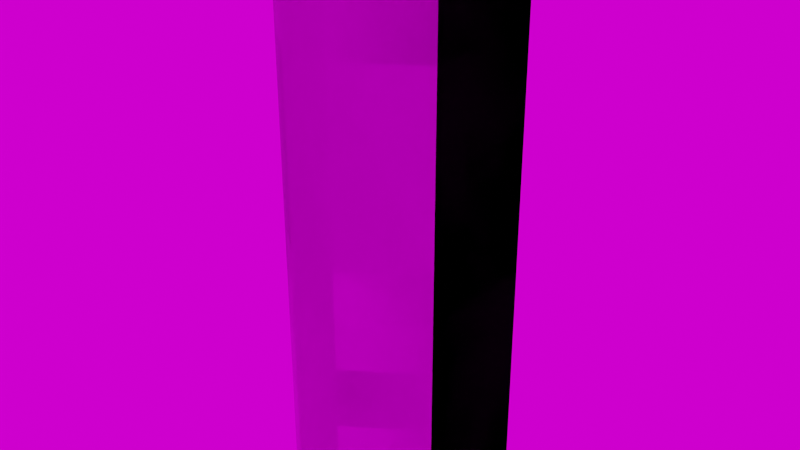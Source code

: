 # Source: Ambargosa_Station_Turbolift_Shaft.blend  (saved by Blender 4.5.87; exported with 4.5.12 LTS)
import bpy
from mathutils import Matrix  # noqa: F401  (used for matrix-valued properties, if any)

bpy.ops.wm.read_factory_settings(use_empty=True)
scene = bpy.context.scene
scene.name = 'Scene'

# ---- collections
col_lighting = bpy.data.collections.new('Lighting'); scene.collection.children.link(col_lighting)
col_meshes = bpy.data.collections.new('Meshes'); scene.collection.children.link(col_meshes)
col_colliders = bpy.data.collections.new('Colliders'); scene.collection.children.link(col_colliders)

# ---- images (referenced by path relative to the original .blend; pixels are not part of the script)
import os
ASSET_DIR = os.environ.get("B2B_ASSET_DIR", "")  # directory of the original .blend (textures are referenced by path, not embedded)
HERE = os.path.dirname(os.path.abspath(__file__))  # packed textures are extracted next to this script under _unpacked/

def load_image(name, relpath, width, height, colorspace="sRGB"):
    """Load a texture the original file referenced (path relative to the .blend, or extracted next to this script)."""
    p = next((c for c in (os.path.join(HERE, relpath), os.path.join(ASSET_DIR, relpath)) if relpath and os.path.exists(c)), "")
    if p:
        img = bpy.data.images.load(p, check_existing=True)
        img.name = name
    else:  # same state as the original file: an image datablock whose file is absent (Cycles renders it pink)
        img = bpy.data.images.new(name, width, height)
        img.source = "FILE"
        img.filepath = "//" + (relpath or name)
    img.colorspace_settings.name = colorspace
    return img
img_metal_shutter_used_basecolor_001 = load_image('metal_shutter_used_baseColor.001', 'metal_shutter_used_baseColor.png', 1024, 1024, 'sRGB')
img_metal_shutter_used_normal_001 = load_image('metal_shutter_used_normal.001', 'metal_shutter_used_normal.png', 1024, 1024, 'Non-Color')
img_metal_shutter_used_roughness_001 = load_image('metal_shutter_used_roughness.001', 'metal_shutter_used_roughness.png', 1024, 1024, 'Non-Color')
img_metal_shutter_used_metallic_001 = load_image('metal_shutter_used_metallic.001', 'metal_shutter_used_metallic.png', 1024, 1024, 'Non-Color')
img_shark_skin_fabric_basecolor_001 = load_image('shark_skin_fabric_baseColor.001', 'shark_skin_fabric_baseColor.png', 1024, 1024, 'sRGB')
img_shark_skin_fabric_normal_001 = load_image('shark_skin_fabric_normal.001', 'shark_skin_fabric_normal.png', 1024, 1024, 'Non-Color')
img_shark_skin_fabric_roughness_001 = load_image('shark_skin_fabric_roughness.001', 'shark_skin_fabric_roughness.png', 1024, 1024, 'Non-Color')
img_shark_skin_fabric_metallic_001 = load_image('shark_skin_fabric_metallic.001', 'shark_skin_fabric_metallic.png', 1024, 1024, 'Non-Color')
img_titanium_brushed_basecolor_002 = load_image('titanium_brushed_baseColor.002', 'titanium_brushed_baseColor.png', 1024, 1024, 'sRGB')
img_titanium_brushed_normal_002 = load_image('titanium_brushed_normal.002', 'titanium_brushed_normal.png', 1024, 1024, 'Non-Color')
img_titanium_brushed_roughness_002 = load_image('titanium_brushed_roughness.002', 'titanium_brushed_roughness.png', 1024, 1024, 'Non-Color')
img_titanium_brushed_metallic_002 = load_image('titanium_brushed_metallic.002', 'titanium_brushed_metallic.png', 1024, 1024, 'Non-Color')
img_hdri_epic_courtyard_daylight_hdr = load_image('HDRI_Epic_Courtyard_Daylight.HDR', 'textures/HDRI_Epic_Courtyard_Daylight.HDR', 1024, 1024, 'Linear Rec.709')

# ---- materials (node trees are filled in below, after node groups)
mat_grey_001 = bpy.data.materials.new('Grey.001')
mat_grey_001.roughness = 0.8
mat_black_001 = bpy.data.materials.new('Black.001')
mat_black_001.diffuse_color = (0.0, 0.0, 0.0, 1.0)
mat_black_001.roughness = 0.3
mat_metal_shutter_used_001 = bpy.data.materials.new('metal_shutter_used.001')
mat_metal_shutter_used_001.displacement_method = 'BOTH'
mat_shark_skin_fabric_001 = bpy.data.materials.new('shark_skin_fabric.001')
mat_shark_skin_fabric_001.displacement_method = 'BOTH'
mat_titanium_brushed_001 = bpy.data.materials.new('titanium_brushed.001')
mat_titanium_brushed_001.displacement_method = 'BOTH'
mat_light_001 = bpy.data.materials.new('Light.001')

# ---- node groups
ng_metal_shutter_used_001 = bpy.data.node_groups.new('metal_shutter_used.001', 'ShaderNodeTree')
_s = ng_metal_shutter_used_001.interface.new_socket(name='baseColor', in_out='OUTPUT', socket_type='NodeSocketColor')
_s = ng_metal_shutter_used_001.interface.new_socket(name='metallic', in_out='OUTPUT', socket_type='NodeSocketFloat')
_s = ng_metal_shutter_used_001.interface.new_socket(name='roughness', in_out='OUTPUT', socket_type='NodeSocketFloat')
_s = ng_metal_shutter_used_001.interface.new_socket(name='normal', in_out='OUTPUT', socket_type='NodeSocketVector')
_s = ng_metal_shutter_used_001.interface.new_socket(name='UV', in_out='INPUT', socket_type='NodeSocketVector')
_N = ng_metal_shutter_used_001.nodes; _L = ng_metal_shutter_used_001.links
n0 = _N.new('NodeGroupOutput'); n0.name = 'Outputs'; n0.location = (0, 0)
n1 = _N.new('NodeGroupInput'); n1.name = 'Inputs'; n1.location = (-900, 0)
n2 = _N.new('ShaderNodeTexImage'); n2.name = 'Tx baseColor'; n2.location = (-600, 0)
n2.image = img_metal_shutter_used_basecolor_001
n2.projection_blend = 1.0
n3 = _N.new('ShaderNodeTexImage'); n3.name = 'Tx normal'; n3.location = (-600, -300)
n3.image = img_metal_shutter_used_normal_001
n3.projection_blend = 1.0
n4 = _N.new('ShaderNodeNormalMap'); n4.name = 'Normal normal'; n4.location = (-300, -300)
n5 = _N.new('ShaderNodeTexImage'); n5.name = 'Tx roughness'; n5.location = (-600, -600)
n5.image = img_metal_shutter_used_roughness_001
n5.projection_blend = 1.0
n6 = _N.new('ShaderNodeTexImage'); n6.name = 'Tx metallic'; n6.location = (-600, -900)
n6.image = img_metal_shutter_used_metallic_001
n6.projection_blend = 1.0
_L.new(n1.outputs[0], n2.inputs[0])
_L.new(n1.outputs[0], n6.inputs[0])
_L.new(n1.outputs[0], n5.inputs[0])
_L.new(n1.outputs[0], n3.inputs[0])
_L.new(n2.outputs[0], n0.inputs[0])
_L.new(n6.outputs[0], n0.inputs[1])
_L.new(n5.outputs[0], n0.inputs[2])
_L.new(n3.outputs[0], n4.inputs[1])
_L.new(n4.outputs[0], n0.inputs[3])
n0.is_active_output = True
ng_ao_mixrgb_001 = bpy.data.node_groups.new('AO_MixRGB.001', 'ShaderNodeTree')
_s = ng_ao_mixrgb_001.interface.new_socket(name='Color', in_out='OUTPUT', socket_type='NodeSocketColor')
_s.default_value = (0.0, 0.0, 0.0, 0.0)
_s = ng_ao_mixrgb_001.interface.new_socket(name='Color', in_out='INPUT', socket_type='NodeSocketColor')
_s.default_value = (0.5, 0.5, 0.5, 1.0)
_s = ng_ao_mixrgb_001.interface.new_socket(name='Distance', in_out='INPUT', socket_type='NodeSocketFloat')
_s.default_value = 0.05
_s.min_value = 0.0
_s.max_value = 1000.0
_N = ng_ao_mixrgb_001.nodes; _L = ng_ao_mixrgb_001.links
n0 = _N.new('ShaderNodeAmbientOcclusion'); n0.name = 'Ambient Occlusion'; n0.location = (-233, -39)
n0.samples = 8
n0.inside = True
n1 = _N.new('NodeGroupOutput'); n1.name = 'Group Output'; n1.location = (603, -94)
n2 = _N.new('ShaderNodeValToRGB'); n2.name = 'ColorRamp'; n2.location = (-38, 82)
n2.color_ramp.interpolation = 'CONSTANT'
while len(n2.color_ramp.elements) > 1: n2.color_ramp.elements.remove(n2.color_ramp.elements[-1])
n2.color_ramp.elements[0].position = 0.0; n2.color_ramp.elements[0].color = (0.0, 0.0, 0.0, 1.0)
_e = n2.color_ramp.elements.new(0.91); _e.color = (1.0, 1.0, 1.0, 1.0)
n3 = _N.new('ShaderNodeMix'); n3.name = 'Mix'; n3.location = (413, -114)
n3.data_type = 'RGBA'
n4 = _N.new('ShaderNodeMix'); n4.name = 'Mix.001'; n4.location = (245, -65)
n4.data_type = 'RGBA'
n5 = _N.new('NodeReroute'); n5.name = 'Reroute'; n5.location = (13, -273)
n5.width = 16
n6 = _N.new('ShaderNodeBrightContrast'); n6.name = 'Bright/Contrast'; n6.location = (-39, -128)
n6.inputs[1].default_value = -1.0
n6.inputs[2].default_value = 0.5
n7 = _N.new('NodeGroupInput'); n7.name = 'Group Input'; n7.location = (-433, -60)
_L.new(n3.outputs[2], n1.inputs[0])
_L.new(n0.outputs[0], n2.inputs[0])
_L.new(n4.outputs[2], n3.inputs[6])
_L.new(n2.outputs[0], n4.inputs[0])
_L.new(n5.outputs[0], n4.inputs[7])
_L.new(n7.outputs[0], n5.inputs[0])
_L.new(n5.outputs[0], n3.inputs[7])
_L.new(n5.outputs[0], n6.inputs[0])
_L.new(n6.outputs[0], n4.inputs[6])
_L.new(n7.outputs[1], n0.inputs[1])
n1.is_active_output = True
ng_shark_skin_fabric_001 = bpy.data.node_groups.new('shark_skin_fabric.001', 'ShaderNodeTree')
_s = ng_shark_skin_fabric_001.interface.new_socket(name='baseColor', in_out='OUTPUT', socket_type='NodeSocketColor')
_s = ng_shark_skin_fabric_001.interface.new_socket(name='metallic', in_out='OUTPUT', socket_type='NodeSocketFloat')
_s = ng_shark_skin_fabric_001.interface.new_socket(name='roughness', in_out='OUTPUT', socket_type='NodeSocketFloat')
_s = ng_shark_skin_fabric_001.interface.new_socket(name='normal', in_out='OUTPUT', socket_type='NodeSocketVector')
_s = ng_shark_skin_fabric_001.interface.new_socket(name='UV', in_out='INPUT', socket_type='NodeSocketVector')
_N = ng_shark_skin_fabric_001.nodes; _L = ng_shark_skin_fabric_001.links
n0 = _N.new('NodeGroupOutput'); n0.name = 'Outputs'; n0.location = (0, 0)
n1 = _N.new('NodeGroupInput'); n1.name = 'Inputs'; n1.location = (-900, 0)
n2 = _N.new('ShaderNodeTexImage'); n2.name = 'Tx baseColor'; n2.location = (-600, 0)
n2.image = img_shark_skin_fabric_basecolor_001
n2.projection_blend = 1.0
n3 = _N.new('ShaderNodeTexImage'); n3.name = 'Tx normal'; n3.location = (-600, -300)
n3.image = img_shark_skin_fabric_normal_001
n3.projection_blend = 1.0
n4 = _N.new('ShaderNodeNormalMap'); n4.name = 'Normal normal'; n4.location = (-300, -300)
n5 = _N.new('ShaderNodeTexImage'); n5.name = 'Tx roughness'; n5.location = (-600, -600)
n5.image = img_shark_skin_fabric_roughness_001
n5.projection_blend = 1.0
n6 = _N.new('ShaderNodeTexImage'); n6.name = 'Tx metallic'; n6.location = (-600, -900)
n6.image = img_shark_skin_fabric_metallic_001
n6.projection_blend = 1.0
_L.new(n1.outputs[0], n2.inputs[0])
_L.new(n1.outputs[0], n6.inputs[0])
_L.new(n1.outputs[0], n5.inputs[0])
_L.new(n1.outputs[0], n3.inputs[0])
_L.new(n2.outputs[0], n0.inputs[0])
_L.new(n6.outputs[0], n0.inputs[1])
_L.new(n5.outputs[0], n0.inputs[2])
_L.new(n3.outputs[0], n4.inputs[1])
_L.new(n4.outputs[0], n0.inputs[3])
n0.is_active_output = True
ng_ao_mixrgb_002 = bpy.data.node_groups.new('AO_MixRGB.002', 'ShaderNodeTree')
_s = ng_ao_mixrgb_002.interface.new_socket(name='Color', in_out='OUTPUT', socket_type='NodeSocketColor')
_s.default_value = (0.0, 0.0, 0.0, 0.0)
_s = ng_ao_mixrgb_002.interface.new_socket(name='Color', in_out='INPUT', socket_type='NodeSocketColor')
_s.default_value = (0.5, 0.5, 0.5, 1.0)
_s = ng_ao_mixrgb_002.interface.new_socket(name='Distance', in_out='INPUT', socket_type='NodeSocketFloat')
_s.default_value = 0.05
_s.min_value = 0.0
_s.max_value = 1000.0
_N = ng_ao_mixrgb_002.nodes; _L = ng_ao_mixrgb_002.links
n0 = _N.new('ShaderNodeAmbientOcclusion'); n0.name = 'Ambient Occlusion'; n0.location = (-233, -39)
n0.samples = 8
n0.inside = True
n1 = _N.new('NodeGroupOutput'); n1.name = 'Group Output'; n1.location = (603, -94)
n2 = _N.new('ShaderNodeValToRGB'); n2.name = 'ColorRamp'; n2.location = (-38, 82)
n2.color_ramp.interpolation = 'CONSTANT'
while len(n2.color_ramp.elements) > 1: n2.color_ramp.elements.remove(n2.color_ramp.elements[-1])
n2.color_ramp.elements[0].position = 0.0; n2.color_ramp.elements[0].color = (0.0, 0.0, 0.0, 1.0)
_e = n2.color_ramp.elements.new(0.91); _e.color = (1.0, 1.0, 1.0, 1.0)
n3 = _N.new('ShaderNodeMix'); n3.name = 'Mix'; n3.location = (413, -114)
n3.data_type = 'RGBA'
n4 = _N.new('ShaderNodeMix'); n4.name = 'Mix.001'; n4.location = (245, -65)
n4.data_type = 'RGBA'
n5 = _N.new('NodeReroute'); n5.name = 'Reroute'; n5.location = (13, -273)
n5.width = 16
n6 = _N.new('ShaderNodeBrightContrast'); n6.name = 'Bright/Contrast'; n6.location = (-39, -128)
n6.inputs[1].default_value = -1.0
n6.inputs[2].default_value = 0.5
n7 = _N.new('NodeGroupInput'); n7.name = 'Group Input'; n7.location = (-433, -60)
_L.new(n3.outputs[2], n1.inputs[0])
_L.new(n0.outputs[0], n2.inputs[0])
_L.new(n4.outputs[2], n3.inputs[6])
_L.new(n2.outputs[0], n4.inputs[0])
_L.new(n5.outputs[0], n4.inputs[7])
_L.new(n7.outputs[0], n5.inputs[0])
_L.new(n5.outputs[0], n3.inputs[7])
_L.new(n5.outputs[0], n6.inputs[0])
_L.new(n6.outputs[0], n4.inputs[6])
_L.new(n7.outputs[1], n0.inputs[1])
n1.is_active_output = True
ng_titanium_brushed_002 = bpy.data.node_groups.new('titanium_brushed.002', 'ShaderNodeTree')
_s = ng_titanium_brushed_002.interface.new_socket(name='baseColor', in_out='OUTPUT', socket_type='NodeSocketColor')
_s = ng_titanium_brushed_002.interface.new_socket(name='metallic', in_out='OUTPUT', socket_type='NodeSocketFloat')
_s = ng_titanium_brushed_002.interface.new_socket(name='roughness', in_out='OUTPUT', socket_type='NodeSocketFloat')
_s = ng_titanium_brushed_002.interface.new_socket(name='normal', in_out='OUTPUT', socket_type='NodeSocketVector')
_s = ng_titanium_brushed_002.interface.new_socket(name='UV', in_out='INPUT', socket_type='NodeSocketVector')
_N = ng_titanium_brushed_002.nodes; _L = ng_titanium_brushed_002.links
n0 = _N.new('NodeGroupOutput'); n0.name = 'Outputs'; n0.location = (0, 0)
n1 = _N.new('NodeGroupInput'); n1.name = 'Inputs'; n1.location = (-900, 0)
n2 = _N.new('ShaderNodeTexImage'); n2.name = 'Tx baseColor'; n2.location = (-600, 0)
n2.image = img_titanium_brushed_basecolor_002
n2.projection_blend = 1.0
n3 = _N.new('ShaderNodeTexImage'); n3.name = 'Tx normal'; n3.location = (-600, -300)
n3.image = img_titanium_brushed_normal_002
n3.projection_blend = 1.0
n4 = _N.new('ShaderNodeNormalMap'); n4.name = 'Normal normal'; n4.location = (-300, -300)
n5 = _N.new('ShaderNodeTexImage'); n5.name = 'Tx roughness'; n5.location = (-600, -600)
n5.image = img_titanium_brushed_roughness_002
n5.projection_blend = 1.0
n6 = _N.new('ShaderNodeTexImage'); n6.name = 'Tx metallic'; n6.location = (-600, -900)
n6.image = img_titanium_brushed_metallic_002
n6.projection_blend = 1.0
_L.new(n1.outputs[0], n2.inputs[0])
_L.new(n1.outputs[0], n6.inputs[0])
_L.new(n1.outputs[0], n5.inputs[0])
_L.new(n1.outputs[0], n3.inputs[0])
_L.new(n2.outputs[0], n0.inputs[0])
_L.new(n6.outputs[0], n0.inputs[1])
_L.new(n5.outputs[0], n0.inputs[2])
_L.new(n3.outputs[0], n4.inputs[1])
_L.new(n4.outputs[0], n0.inputs[3])
n0.is_active_output = True
ng_ao_mixrgb_004 = bpy.data.node_groups.new('AO_MixRGB.004', 'ShaderNodeTree')
_s = ng_ao_mixrgb_004.interface.new_socket(name='Color', in_out='OUTPUT', socket_type='NodeSocketColor')
_s.default_value = (0.0, 0.0, 0.0, 0.0)
_s = ng_ao_mixrgb_004.interface.new_socket(name='Color', in_out='INPUT', socket_type='NodeSocketColor')
_s.default_value = (0.5, 0.5, 0.5, 1.0)
_s = ng_ao_mixrgb_004.interface.new_socket(name='Distance', in_out='INPUT', socket_type='NodeSocketFloat')
_s.default_value = 0.05
_s.min_value = 0.0
_s.max_value = 1000.0
_N = ng_ao_mixrgb_004.nodes; _L = ng_ao_mixrgb_004.links
n0 = _N.new('ShaderNodeAmbientOcclusion'); n0.name = 'Ambient Occlusion'; n0.location = (-233, -39)
n0.samples = 8
n0.inside = True
n1 = _N.new('NodeGroupOutput'); n1.name = 'Group Output'; n1.location = (603, -94)
n2 = _N.new('ShaderNodeValToRGB'); n2.name = 'ColorRamp'; n2.location = (-38, 82)
n2.color_ramp.interpolation = 'CONSTANT'
while len(n2.color_ramp.elements) > 1: n2.color_ramp.elements.remove(n2.color_ramp.elements[-1])
n2.color_ramp.elements[0].position = 0.0; n2.color_ramp.elements[0].color = (0.0, 0.0, 0.0, 1.0)
_e = n2.color_ramp.elements.new(0.91); _e.color = (1.0, 1.0, 1.0, 1.0)
n3 = _N.new('ShaderNodeMix'); n3.name = 'Mix'; n3.location = (413, -114)
n3.data_type = 'RGBA'
n4 = _N.new('ShaderNodeMix'); n4.name = 'Mix.001'; n4.location = (245, -65)
n4.data_type = 'RGBA'
n5 = _N.new('NodeReroute'); n5.name = 'Reroute'; n5.location = (13, -273)
n5.width = 16
n6 = _N.new('ShaderNodeBrightContrast'); n6.name = 'Bright/Contrast'; n6.location = (-39, -128)
n6.inputs[1].default_value = -1.0
n6.inputs[2].default_value = 0.5
n7 = _N.new('NodeGroupInput'); n7.name = 'Group Input'; n7.location = (-433, -60)
_L.new(n3.outputs[2], n1.inputs[0])
_L.new(n0.outputs[0], n2.inputs[0])
_L.new(n4.outputs[2], n3.inputs[6])
_L.new(n2.outputs[0], n4.inputs[0])
_L.new(n5.outputs[0], n4.inputs[7])
_L.new(n7.outputs[0], n5.inputs[0])
_L.new(n5.outputs[0], n3.inputs[7])
_L.new(n5.outputs[0], n6.inputs[0])
_L.new(n6.outputs[0], n4.inputs[6])
_L.new(n7.outputs[1], n0.inputs[1])
n1.is_active_output = True
ng_auto_smooth_001 = bpy.data.node_groups.new('Auto Smooth.001', 'GeometryNodeTree')
_s = ng_auto_smooth_001.interface.new_socket(name='Geometry', in_out='OUTPUT', socket_type='NodeSocketGeometry')
_s = ng_auto_smooth_001.interface.new_socket(name='Geometry', in_out='INPUT', socket_type='NodeSocketGeometry')
_s = ng_auto_smooth_001.interface.new_socket(name='Angle', in_out='INPUT', socket_type='NodeSocketFloat')
_s.subtype = 'ANGLE'
_s.min_value = 0.0
_s.max_value = 3.142
ng_auto_smooth_001.is_modifier = True
_N = ng_auto_smooth_001.nodes; _L = ng_auto_smooth_001.links
n0 = _N.new('NodeGroupOutput'); n0.name = 'Group Output'; n0.location = (480, -100)
n1 = _N.new('NodeGroupInput'); n1.name = 'Group Input'; n1.location = (-420, -300)
n2 = _N.new('NodeGroupInput'); n2.name = 'Group Input.001'; n2.location = (-60, -100)
n3 = _N.new('GeometryNodeSetShadeSmooth'); n3.name = 'Set Shade Smooth'; n3.location = (120, -100)
n3.domain = 'EDGE'
n4 = _N.new('GeometryNodeSetShadeSmooth'); n4.name = 'Set Shade Smooth.001'; n4.location = (300, -100)
n5 = _N.new('GeometryNodeInputMeshEdgeAngle'); n5.name = 'Edge Angle'; n5.location = (-420, -220)
n6 = _N.new('GeometryNodeInputEdgeSmooth'); n6.name = 'Is Edge Smooth'; n6.location = (-60, -160)
n7 = _N.new('GeometryNodeInputShadeSmooth'); n7.name = 'Is Face Smooth'; n7.location = (-240, -340)
n8 = _N.new('FunctionNodeBooleanMath'); n8.name = 'Boolean Math'; n8.location = (-60, -220)
n9 = _N.new('FunctionNodeCompare'); n9.name = 'Compare'; n9.location = (-240, -180)
n9.operation = 'LESS_EQUAL'
_L.new(n5.outputs[0], n9.inputs[0])
_L.new(n4.outputs[0], n0.inputs[0])
_L.new(n1.outputs[1], n9.inputs[1])
_L.new(n9.outputs[0], n8.inputs[0])
_L.new(n7.outputs[0], n8.inputs[1])
_L.new(n2.outputs[0], n3.inputs[0])
_L.new(n6.outputs[0], n3.inputs[1])
_L.new(n3.outputs[0], n4.inputs[0])
_L.new(n8.outputs[0], n3.inputs[2])
n0.is_active_output = True
ng_uv_box_project_002 = bpy.data.node_groups.new('UV Box Project.002', 'GeometryNodeTree')
_s = ng_uv_box_project_002.interface.new_socket(name='Geometry', in_out='OUTPUT', socket_type='NodeSocketGeometry')
_s = ng_uv_box_project_002.interface.new_socket(name='UV Seam', in_out='OUTPUT', socket_type='NodeSocketBool')
_s.default_attribute_name = 'uv_seam'
_s.description = 'Edge Boolean attribute defining UV seams'
_s = ng_uv_box_project_002.interface.new_socket(name='Geometry', in_out='INPUT', socket_type='NodeSocketGeometry')
_s = ng_uv_box_project_002.interface.new_socket(name='Tile Size', in_out='INPUT', socket_type='NodeSocketFloat')
_s.subtype = 'DISTANCE'
_s.default_value = 2.0
_s.min_value = 0.0
_s.max_value = 100.0
_s.force_non_field = True
_s.description = 'Size of UV tile in meters'
_s = ng_uv_box_project_002.interface.new_socket(name='UV Map', in_out='INPUT', socket_type='NodeSocketString')
_s.default_value = 'UVMap'
_s.description = 'UV Map attribute to write to'
ng_uv_box_project_002.interface.new_panel('Selection')
_s = ng_uv_box_project_002.interface.new_socket(name='Vertex Group to Faces', in_out='INPUT', socket_type='NodeSocketBool')
_s.default_value = True
_s.hide_in_modifier = True
_s.description = 'Convert Vertex Group to face selection'
_s = ng_uv_box_project_002.interface.new_socket(name='Selection', in_out='INPUT', socket_type='NodeSocketBool')
_s.default_value = True
_s.hide_value = True
_s.description = 'Limit UV projection to vertex group'
_s = ng_uv_box_project_002.interface.new_socket(name='Material', in_out='INPUT', socket_type='NodeSocketMaterial')
_s.description = 'Limit UV projection to material'
ng_uv_box_project_002.interface.new_panel('UV Transform')
_s = ng_uv_box_project_002.interface.new_socket(name='Offset U', in_out='INPUT', socket_type='NodeSocketFloat')
_s.subtype = 'FACTOR'
_s.min_value = -1.0
_s.max_value = 1.0
_s.force_non_field = True
_s.description = 'Offset UVs in island U direction'
_s = ng_uv_box_project_002.interface.new_socket(name='Offset V', in_out='INPUT', socket_type='NodeSocketFloat')
_s.subtype = 'FACTOR'
_s.min_value = -1.0
_s.max_value = 1.0
_s.force_non_field = True
_s.description = 'Offset UVs in island V direction'
_s = ng_uv_box_project_002.interface.new_socket(name='Rotate UVs', in_out='INPUT', socket_type='NodeSocketFloat')
_s.subtype = 'ANGLE'
_s.min_value = -360.0
_s.max_value = 360.0
_s.force_non_field = True
_s.description = 'Rotate Islands'
ng_uv_box_project_002.interface.new_panel('Projection Transform')
_s = ng_uv_box_project_002.interface.new_socket(name='Z Axis Bias', in_out='INPUT', socket_type='NodeSocketFloat')
_s.default_value = 1.0
_s.min_value = -1e+04
_s.max_value = 1e+04
_s.force_non_field = True
_s.description = 'Bias faces towards or away from being projected on the local Z axis'
_s = ng_uv_box_project_002.interface.new_socket(name='Reference Origin', in_out='INPUT', socket_type='NodeSocketObject')
_s = ng_uv_box_project_002.interface.new_socket(name='Offset', in_out='INPUT', socket_type='NodeSocketVector')
_s.subtype = 'TRANSLATION'
_s.force_non_field = True
_s.description = 'Offset the projection of UVs in object space'
_s = ng_uv_box_project_002.interface.new_socket(name='Rotate', in_out='INPUT', socket_type='NodeSocketRotation')
_s.force_non_field = True
_s.description = 'Rotate the projection of UVs in object space'
ng_uv_box_project_002.is_modifier = True
_N = ng_uv_box_project_002.nodes; _L = ng_uv_box_project_002.links
n0 = _N.new('NodeFrame'); n0.name = 'Frame.004'; n0.location = (-647, -135)
n0.label = 'X'
n0.width = 200
n1 = _N.new('NodeFrame'); n1.name = 'Frame'; n1.location = (-424, -408)
n1.label = 'X direction'
n1.width = 598
n2 = _N.new('NodeFrame'); n2.name = 'Frame.006'; n2.location = (-1711, -64)
n2.label = 'Get sign of axis for 6 plane projection'
n2.width = 578
n3 = _N.new('NodeFrame'); n3.name = 'Frame.003'; n3.location = (-654, 72)
n3.label = 'Y'
n3.width = 200
n4 = _N.new('NodeFrame'); n4.name = 'Frame.007'; n4.location = (-1739, -393)
n4.label = 'Z direction'
n4.width = 584
n5 = _N.new('NodeFrame'); n5.name = 'Frame.002'; n5.location = (-655, 281)
n5.label = 'Z'
n5.width = 200
n6 = _N.new('NodeFrame'); n6.name = 'Frame.001'; n6.location = (-1131, -398)
n6.label = 'Y direction'
n6.width = 584
n7 = _N.new('NodeFrame'); n7.name = 'Frame.009'; n7.location = (934, -25)
n7.label = 'Offset'
n7.width = 361
n8 = _N.new('NodeFrame'); n8.name = 'Frame.008'; n8.location = (-1265, -932)
n8.label = 'UV Seams'
n8.width = 2288
n9 = _N.new('NodeFrame'); n9.name = 'Frame.011'; n9.location = (1869, 1388)
n9.label = 'Vertex Group to Faces'
n9.width = 666
n10 = _N.new('NodeFrame'); n10.name = 'Frame.010'; n10.location = (265, 294)
n10.label = 'Assemble UV Vector'
n10.width = 584
n11 = _N.new('NodeFrame'); n11.name = 'Frame.005'; n11.location = (928, -249)
n11.label = 'Rotate UVs'
n11.width = 529
n12 = _N.new('NodeReroute'); n12.name = 'Reroute'; n12.location = (-606, -834)
n12.width = 16
n12.socket_idname = 'NodeSocketVector'
n13 = _N.new('ShaderNodeCombineXYZ'); n13.name = 'Combine XYZ.001'; n13.location = (30, -40)
n14 = _N.new('ShaderNodeMath'); n14.name = 'Math.004'; n14.location = (-803, -18)
n14.hide = True
n14.operation = 'MULTIPLY'
n15 = _N.new('ShaderNodeMath'); n15.name = 'Math.006'; n15.location = (-803, -225)
n15.hide = True
n15.operation = 'MULTIPLY'
n16 = _N.new('ShaderNodeSeparateXYZ'); n16.name = 'Separate XYZ'; n16.location = (30, -132)
n17 = _N.new('FunctionNodeCompare'); n17.name = 'Compare.006'; n17.location = (226, -40)
n17.operation = 'GREATER_EQUAL'
n17.inputs[6].default_value = (0.0, 0.0, 0.0, 0.0)
n17.inputs[7].default_value = (0.0, 0.0, 0.0, 0.0)
n18 = _N.new('FunctionNodeCompare'); n18.name = 'Compare.007'; n18.location = (225, -198)
n18.operation = 'GREATER_EQUAL'
n18.inputs[6].default_value = (0.0, 0.0, 0.0, 0.0)
n18.inputs[7].default_value = (0.0, 0.0, 0.0, 0.0)
n19 = _N.new('ShaderNodeVectorMath'); n19.name = 'Vector Math.001'; n19.location = (-1498, 234)
n19.operation = 'SCALE'
n20 = _N.new('ShaderNodeMath'); n20.name = 'Math.001'; n20.location = (250, -107)
n20.hide = True
n20.operation = 'SIGN'
n21 = _N.new('ShaderNodeMath'); n21.name = 'Math.005'; n21.location = (408, -105)
n21.hide = True
n21.operation = 'MULTIPLY'
n21.inputs[1].default_value = -1.0
n22 = _N.new('ShaderNodeMath'); n22.name = 'Math.002'; n22.location = (247, -163)
n22.hide = True
n22.operation = 'SIGN'
n23 = _N.new('ShaderNodeMath'); n23.name = 'Math'; n23.location = (259, -48)
n23.hide = True
n23.operation = 'SIGN'
n24 = _N.new('ShaderNodeSeparateXYZ'); n24.name = 'Separate XYZ.003'; n24.location = (30, -40)
n25 = _N.new('ShaderNodeSeparateXYZ'); n25.name = 'Separate XYZ.001'; n25.location = (-1331, 231)
n26 = _N.new('ShaderNodeCombineXYZ'); n26.name = 'Combine XYZ.002'; n26.location = (30, -40)
n27 = _N.new('FunctionNodeCompare'); n27.name = 'Compare.010'; n27.location = (240, -40)
n27.inputs[6].default_value = (0.0, 0.0, 0.0, 0.0)
n27.inputs[7].default_value = (0.0, 0.0, 0.0, 0.0)
n28 = _N.new('ShaderNodeSeparateXYZ'); n28.name = 'Separate XYZ.004'; n28.location = (30, -143)
n29 = _N.new('ShaderNodeMath'); n29.name = 'Math.003'; n29.location = (-806, 184)
n29.hide = True
n29.operation = 'MULTIPLY'
n30 = _N.new('ShaderNodeCombineXYZ'); n30.name = 'Combine XYZ.003'; n30.location = (30, -40)
n31 = _N.new('FunctionNodeBooleanMath'); n31.name = 'Boolean Math.002'; n31.location = (414, -89)
n32 = _N.new('FunctionNodeBooleanMath'); n32.name = 'Boolean Math'; n32.location = (428, -85)
n33 = _N.new('FunctionNodeCompare'); n33.name = 'Compare.008'; n33.location = (239, -40)
n33.inputs[6].default_value = (0.0, 0.0, 0.0, 0.0)
n33.inputs[7].default_value = (0.0, 0.0, 0.0, 0.0)
n34 = _N.new('FunctionNodeCompare'); n34.name = 'Compare.009'; n34.location = (238, -199)
n34.operation = 'GREATER_EQUAL'
n34.inputs[6].default_value = (0.0, 0.0, 0.0, 0.0)
n34.inputs[7].default_value = (0.0, 0.0, 0.0, 0.0)
n35 = _N.new('ShaderNodeSeparateXYZ'); n35.name = 'Separate XYZ.002'; n35.location = (30, -144)
n36 = _N.new('FunctionNodeBooleanMath'); n36.name = 'Boolean Math.001'; n36.location = (414, -90)
n37 = _N.new('FunctionNodeRotateVector'); n37.name = 'Rotate Vector.001'; n37.location = (-1700, 274)
n38 = _N.new('ShaderNodeMath'); n38.name = 'Math.007'; n38.location = (-1699, 149)
n38.operation = 'DIVIDE'
n38.inputs[0].default_value = 1.0
n39 = _N.new('FunctionNodeCompare'); n39.name = 'Compare.011'; n39.location = (238, -197)
n39.inputs[6].default_value = (0.0, 0.0, 0.0, 0.0)
n39.inputs[7].default_value = (0.0, 0.0, 0.0, 0.0)
n40 = _N.new('NodeReroute'); n40.name = 'Reroute.001'; n40.location = (-1193, -841)
n40.width = 16
n40.socket_idname = 'NodeSocketVector'
n41 = _N.new('ShaderNodeVectorMath'); n41.name = 'Vector Math'; n41.location = (-2091, -805)
n41.operation = 'ABSOLUTE'
n42 = _N.new('GeometryNodeFieldOnDomain'); n42.name = 'Evaluate on Domain'; n42.location = (-2282, -755)
n42.domain = 'FACE'
n42.data_type = 'FLOAT_VECTOR'
n43 = _N.new('FunctionNodeRotateVector'); n43.name = 'Rotate Vector.002'; n43.location = (-2446, -780)
n44 = _N.new('ShaderNodeVectorMath'); n44.name = 'Vector Math.002'; n44.location = (-1940, -800)
n44.label = 'Bias towards side planes'
n44.width = 175
n44.inputs[1].default_value = (-1e-05, 0.0, -1e-05)
n45 = _N.new('ShaderNodeCombineXYZ'); n45.name = 'Combine XYZ.004'; n45.location = (191, -40)
n46 = _N.new('GeometryNodeMeshFaceSetBoundaries'); n46.name = 'Face Group Boundaries'; n46.location = (2108, -233)
n47 = _N.new('ShaderNodeVectorMath'); n47.name = 'Vector Math.008'; n47.location = (1375, 148)
n48 = _N.new('FunctionNodeRotateVector'); n48.name = 'Rotate Vector'; n48.location = (1567, 155)
n49 = _N.new('FunctionNodeBooleanMath'); n49.name = 'Boolean Math.007'; n49.location = (2697, 1081)
n50 = _N.new('GeometryNodeStoreNamedAttribute'); n50.name = 'Store Named Attribute'; n50.location = (2959, 799)
n50.data_type = 'FLOAT2'
n50.domain = 'CORNER'
n51 = _N.new('GeometryNodeFieldOnDomain'); n51.name = 'Evaluate on Domain.002'; n51.location = (30, -47)
n51.data_type = 'BOOLEAN'
n52 = _N.new('FunctionNodeBooleanMath'); n52.name = 'Boolean Math.005'; n52.location = (185, -49)
n52.operation = 'NOT'
n53 = _N.new('GeometryNodeFieldOnDomain'); n53.name = 'Evaluate on Domain.003'; n53.location = (343, -45)
n53.domain = 'FACE'
n53.data_type = 'BOOLEAN'
n54 = _N.new('FunctionNodeBooleanMath'); n54.name = 'Boolean Math.006'; n54.location = (496, -40)
n54.operation = 'NOT'
n55 = _N.new('GeometryNodeInputPosition'); n55.name = 'Position.001'; n55.location = (-2073, 307)
n56 = _N.new('ShaderNodeVectorMath'); n56.name = 'Vector Math.009'; n56.location = (-1903, 384)
n57 = _N.new('NodeGroupInput'); n57.name = 'Group Input.001'; n57.location = (30, -58)
n58 = _N.new('ShaderNodeVectorMath'); n58.name = 'Vector Math.010'; n58.location = (-2658, -786)
n58.operation = 'MULTIPLY'
n59 = _N.new('ShaderNodeCombineXYZ'); n59.name = 'Combine XYZ.005'; n59.location = (-2867, -866)
n59.inputs[0].default_value = 1.0
n59.inputs[1].default_value = 1.0
n60 = _N.new('NodeGroupInput'); n60.name = 'Group Input.006'; n60.location = (-3040, -833)
n61 = _N.new('GeometryNodeInputNormal'); n61.name = 'Normal'; n61.location = (-2865, -783)
n61.legacy_corner_normals = True
n62 = _N.new('NodeGroupInput'); n62.name = 'Group Input'; n62.location = (-2986, 57)
n63 = _N.new('NodeGroupInput'); n63.name = 'Group Input.005'; n63.location = (-2080, 423)
n64 = _N.new('ShaderNodeVectorMath'); n64.name = 'Vector Math.006'; n64.location = (234, -119)
n65 = _N.new('ShaderNodeVectorMath'); n65.name = 'Vector Math.007'; n65.location = (414, -197)
n66 = _N.new('ShaderNodeVectorMath'); n66.name = 'Vector Math.005'; n66.location = (34, -444)
n66.operation = 'MULTIPLY'
n67 = _N.new('ShaderNodeVectorMath'); n67.name = 'Vector Math.003'; n67.location = (41, -40)
n67.operation = 'MULTIPLY'
n68 = _N.new('ShaderNodeVectorMath'); n68.name = 'Vector Math.004'; n68.location = (30, -241)
n68.operation = 'MULTIPLY'
n69 = _N.new('ShaderNodeCombineXYZ'); n69.name = 'Combine XYZ'; n69.location = (193, -40)
n70 = _N.new('FunctionNodeEulerToRotation'); n70.name = 'Euler to Rotation'; n70.location = (359, -40)
n71 = _N.new('NodeGroupInput'); n71.name = 'Group Input.002'; n71.location = (30, -49)
n72 = _N.new('NodeGroupInput'); n72.name = 'Group Input.004'; n72.location = (1466, 698)
n73 = _N.new('NodeGroupOutput'); n73.name = 'Group Output'; n73.location = (3662, 816)
n74 = _N.new('ShaderNodeMath'); n74.name = 'Math.010'; n74.location = (190, -40)
n74.operation = 'MULTIPLY'
n74.inputs[1].default_value = 1.0
n75 = _N.new('ShaderNodeMath'); n75.name = 'Math.011'; n75.location = (878, -53)
n75.operation = 'MULTIPLY'
n75.inputs[1].default_value = 2.0
n76 = _N.new('ShaderNodeMath'); n76.name = 'Math.012'; n76.location = (1541, -61)
n76.operation = 'MULTIPLY'
n76.inputs[1].default_value = 3.0
n77 = _N.new('ShaderNodeMath'); n77.name = 'Math.013'; n77.location = (1419, -414)
n78 = _N.new('ShaderNodeMath'); n78.name = 'Math.014'; n78.location = (1943, -224)
n79 = _N.new('ShaderNodeMath'); n79.name = 'Math.016'; n79.location = (354, -44)
n79.operation = 'MULTIPLY'
n80 = _N.new('ShaderNodeMath'); n80.name = 'Math.017'; n80.location = (1045, -64)
n80.operation = 'MULTIPLY'
n81 = _N.new('ShaderNodeMath'); n81.name = 'Math.018'; n81.location = (877, -214)
n81.hide = True
n81.operation = 'SIGN'
n82 = _N.new('ShaderNodeMath'); n82.name = 'Math.020'; n82.location = (194, -210)
n82.hide = True
n82.operation = 'SIGN'
n83 = _N.new('ShaderNodeMath'); n83.name = 'Math.021'; n83.location = (1543, -230)
n83.hide = True
n83.operation = 'SIGN'
n84 = _N.new('ShaderNodeSeparateXYZ'); n84.name = 'Separate XYZ.005'; n84.location = (30, -333)
n84.hide = True
n85 = _N.new('ShaderNodeMath'); n85.name = 'Math.022'; n85.location = (1700, -76)
n85.operation = 'MULTIPLY'
n86 = _N.new('NodeReroute'); n86.name = 'Reroute.002'; n86.location = (884, -541)
n86.width = 16
n86.socket_idname = 'NodeSocketFloat'
n87 = _N.new('NodeFrame'); n87.name = 'Frame.013'; n87.location = (1844, 1137)
n87.label = 'Select Faces By Material (if material specified)'
n87.width = 803
n88 = _N.new('GeometryNodeMaterialSelection'); n88.name = 'Material Selection'; n88.location = (89, -303)
n89 = _N.new('FunctionNodeBooleanMath'); n89.name = 'Boolean Math.004'; n89.location = (633, -232)
n89.operation = 'OR'
n90 = _N.new('GeometryNodeMeshGrid'); n90.name = 'Grid'; n90.location = (68, -40)
n90.inputs[2].default_value = 2
n90.inputs[3].default_value = 2
n91 = _N.new('GeometryNodeSetMaterial'); n91.name = 'Set Material'; n91.location = (262, -46)
n92 = _N.new('GeometryNodeMaterialSelection'); n92.name = 'Material Selection.003'; n92.location = (259, -186)
n93 = _N.new('GeometryNodeSampleIndex'); n93.name = 'Sample Index'; n93.location = (425, -48)
n93.data_type = 'BOOLEAN'
n93.domain = 'FACE'
n94 = _N.new('NodeReroute'); n94.name = 'Reroute.003'; n94.location = (37, -250)
n94.width = 16
n94.socket_idname = 'NodeSocketMaterial'
n95 = _N.new('NodeReroute'); n95.name = 'Reroute.008'; n95.location = (202, -248)
n95.width = 16
n95.socket_idname = 'NodeSocketMaterial'
n96 = _N.new('GeometryNodeObjectInfo'); n96.name = 'Object Info.001'; n96.location = (1704, 592)
n96.transform_space = 'RELATIVE'
n97 = _N.new('ShaderNodeVectorMath'); n97.name = 'Vector Math.011'; n97.location = (1942, 519)
n97.operation = 'SCALE'
n97.inputs[3].default_value = -1.0
n98 = _N.new('GeometryNodeTransform'); n98.name = 'Transform Geometry'; n98.location = (2211, 723)
n99 = _N.new('FunctionNodeInvertRotation'); n99.name = 'Invert Rotation'; n99.location = (1937, 379)
n100 = _N.new('GeometryNodeTransform'); n100.name = 'Transform Geometry.001'; n100.location = (3353, 820)
n101 = _N.new('GeometryNodeTransform'); n101.name = 'Transform Geometry.003'; n101.location = (2432, 726)
n102 = _N.new('GeometryNodeTransform'); n102.name = 'Transform Geometry.004'; n102.location = (2649, 724)
n103 = _N.new('GeometryNodeSwitch'); n103.name = 'Switch'; n103.location = (1936, 292)
n103.label = 'Ignore 0 Scale'
n103.input_type = 'VECTOR'
n103.inputs[1].default_value = (1.0, 1.0, 1.0)
n104 = _N.new('ShaderNodeVectorMath'); n104.name = 'Vector Math.012'; n104.location = (2429, 598)
n104.hide = True
n104.operation = 'DIVIDE'
n104.inputs[0].default_value = (1.0, 1.0, 1.0)
n105 = _N.new('NodeReroute'); n105.name = 'Reroute.004'; n105.location = (3167, 541)
n105.width = 16
n105.socket_idname = 'NodeSocketVector'
n106 = _N.new('NodeReroute'); n106.name = 'Reroute.005'; n106.location = (3170, 518)
n106.width = 16
n106.socket_idname = 'NodeSocketRotation'
n107 = _N.new('NodeReroute'); n107.name = 'Reroute.006'; n107.location = (3174, 247)
n107.width = 16
n107.socket_idname = 'NodeSocketVector'
n108 = _N.new('NodeReroute'); n108.name = 'Reroute.007'; n108.location = (2511, 128)
n108.width = 16
n108.socket_idname = 'NodeSocketVector'
n109 = _N.new('NodeReroute'); n109.name = 'Reroute.009'; n109.location = (2939, -1205)
n109.width = 16
n109.socket_idname = 'NodeSocketBool'
n110 = _N.new('NodeReroute'); n110.name = 'Reroute.010'; n110.location = (1837, 1233)
n110.width = 16
n110.socket_idname = 'NodeSocketBool'
n111 = _N.new('GeometryNodeSwitch'); n111.name = 'Switch.001'; n111.location = (2560, 1538)
n111.input_type = 'BOOLEAN'
n112 = _N.new('NodeReroute'); n112.name = 'Reroute.011'; n112.location = (1806, 1462)
n112.width = 16
n112.socket_idname = 'NodeSocketBool'
n113 = _N.new('NodeReroute'); n113.name = 'Reroute.012'; n113.location = (1911, 1433)
n113.width = 16
n113.socket_idname = 'NodeSocketBool'
n13.parent = n0
n16.parent = n1
n17.parent = n1
n18.parent = n1
n20.parent = n2
n21.parent = n2
n22.parent = n2
n23.parent = n2
n24.parent = n2
n26.parent = n3
n27.parent = n4
n28.parent = n4
n30.parent = n5
n31.parent = n4
n32.parent = n1
n33.parent = n6
n34.parent = n6
n35.parent = n6
n36.parent = n6
n39.parent = n4
n45.parent = n7
n46.parent = n8
n51.parent = n9
n52.parent = n9
n53.parent = n9
n54.parent = n9
n57.parent = n7
n64.parent = n10
n65.parent = n10
n66.parent = n10
n67.parent = n10
n68.parent = n10
n69.parent = n11
n70.parent = n11
n71.parent = n11
n74.parent = n8
n75.parent = n8
n76.parent = n8
n77.parent = n8
n78.parent = n8
n79.parent = n8
n80.parent = n8
n81.parent = n8
n82.parent = n8
n83.parent = n8
n84.parent = n8
n85.parent = n8
n86.parent = n8
n88.parent = n87
n89.parent = n87
n90.parent = n87
n91.parent = n87
n92.parent = n87
n93.parent = n87
n94.parent = n87
n95.parent = n87
_L.new(n16.outputs[0], n17.inputs[0])
_L.new(n16.outputs[1], n17.inputs[1])
_L.new(n16.outputs[0], n18.inputs[0])
_L.new(n16.outputs[2], n18.inputs[1])
_L.new(n17.outputs[0], n32.inputs[0])
_L.new(n18.outputs[0], n32.inputs[1])
_L.new(n33.outputs[0], n36.inputs[0])
_L.new(n34.outputs[0], n36.inputs[1])
_L.new(n42.outputs[0], n41.inputs[0])
_L.new(n25.outputs[2], n13.inputs[1])
_L.new(n25.outputs[2], n26.inputs[1])
_L.new(n25.outputs[1], n30.inputs[1])
_L.new(n35.outputs[1], n33.inputs[0])
_L.new(n35.outputs[0], n33.inputs[1])
_L.new(n35.outputs[1], n34.inputs[0])
_L.new(n35.outputs[2], n34.inputs[1])
_L.new(n12.outputs[0], n16.inputs[0])
_L.new(n19.outputs[0], n25.inputs[0])
_L.new(n70.outputs[0], n48.inputs[1])
_L.new(n108.outputs[0], n50.inputs[3])
_L.new(n69.outputs[0], n70.inputs[0])
_L.new(n42.outputs[0], n24.inputs[0])
_L.new(n24.outputs[0], n23.inputs[0])
_L.new(n24.outputs[1], n20.inputs[0])
_L.new(n24.outputs[2], n22.inputs[0])
_L.new(n25.outputs[0], n29.inputs[0])
_L.new(n29.outputs[0], n30.inputs[0])
_L.new(n22.outputs[0], n29.inputs[1])
_L.new(n15.outputs[0], n13.inputs[0])
_L.new(n25.outputs[0], n14.inputs[0])
_L.new(n14.outputs[0], n26.inputs[0])
_L.new(n20.outputs[0], n21.inputs[0])
_L.new(n21.outputs[0], n14.inputs[1])
_L.new(n25.outputs[1], n15.inputs[0])
_L.new(n23.outputs[0], n15.inputs[1])
_L.new(n47.outputs[0], n48.inputs[0])
_L.new(n40.outputs[0], n35.inputs[0])
_L.new(n27.outputs[0], n31.inputs[0])
_L.new(n39.outputs[0], n31.inputs[1])
_L.new(n28.outputs[0], n27.inputs[1])
_L.new(n28.outputs[2], n27.inputs[0])
_L.new(n28.outputs[2], n39.inputs[0])
_L.new(n28.outputs[1], n39.inputs[1])
_L.new(n30.outputs[0], n67.inputs[0])
_L.new(n31.outputs[0], n67.inputs[1])
_L.new(n26.outputs[0], n68.inputs[0])
_L.new(n36.outputs[0], n68.inputs[1])
_L.new(n13.outputs[0], n66.inputs[0])
_L.new(n32.outputs[0], n66.inputs[1])
_L.new(n67.outputs[0], n64.inputs[0])
_L.new(n68.outputs[0], n64.inputs[1])
_L.new(n64.outputs[0], n65.inputs[0])
_L.new(n66.outputs[0], n65.inputs[1])
_L.new(n57.outputs[6], n45.inputs[0])
_L.new(n57.outputs[7], n45.inputs[1])
_L.new(n65.outputs[0], n47.inputs[0])
_L.new(n72.outputs[2], n50.inputs[2])
_L.new(n62.outputs[1], n38.inputs[1])
_L.new(n38.outputs[0], n19.inputs[3])
_L.new(n51.outputs[0], n52.inputs[0])
_L.new(n52.outputs[0], n53.inputs[0])
_L.new(n53.outputs[0], n54.inputs[0])
_L.new(n110.outputs[0], n51.inputs[0])
_L.new(n37.outputs[0], n19.inputs[0])
_L.new(n43.outputs[0], n42.inputs[0])
_L.new(n40.outputs[0], n12.inputs[0])
_L.new(n44.outputs[0], n40.inputs[0])
_L.new(n44.outputs[0], n28.inputs[0])
_L.new(n41.outputs[0], n44.inputs[0])
_L.new(n71.outputs[8], n69.inputs[2])
_L.new(n45.outputs[0], n47.inputs[1])
_L.new(n49.outputs[0], n50.inputs[1])
_L.new(n55.outputs[0], n56.inputs[1])
_L.new(n56.outputs[0], n37.inputs[0])
_L.new(n63.outputs[11], n56.inputs[0])
_L.new(n61.outputs[0], n58.inputs[0])
_L.new(n59.outputs[0], n58.inputs[1])
_L.new(n58.outputs[0], n43.inputs[0])
_L.new(n60.outputs[9], n59.inputs[2])
_L.new(n109.outputs[0], n73.inputs[1])
_L.new(n31.outputs[0], n74.inputs[0])
_L.new(n36.outputs[0], n75.inputs[0])
_L.new(n32.outputs[0], n76.inputs[0])
_L.new(n74.outputs[0], n79.inputs[0])
_L.new(n75.outputs[0], n80.inputs[0])
_L.new(n84.outputs[0], n83.inputs[0])
_L.new(n84.outputs[1], n81.inputs[0])
_L.new(n84.outputs[2], n82.inputs[0])
_L.new(n42.outputs[0], n84.inputs[0])
_L.new(n82.outputs[0], n79.inputs[1])
_L.new(n76.outputs[0], n85.inputs[0])
_L.new(n83.outputs[0], n85.inputs[1])
_L.new(n78.outputs[0], n46.inputs[0])
_L.new(n81.outputs[0], n80.inputs[1])
_L.new(n77.outputs[0], n78.inputs[1])
_L.new(n85.outputs[0], n78.inputs[0])
_L.new(n80.outputs[0], n77.inputs[0])
_L.new(n86.outputs[0], n77.inputs[1])
_L.new(n79.outputs[0], n86.inputs[0])
_L.new(n88.outputs[0], n89.inputs[1])
_L.new(n94.outputs[0], n88.inputs[0])
_L.new(n90.outputs[0], n91.inputs[0])
_L.new(n95.outputs[0], n91.inputs[2])
_L.new(n91.outputs[0], n93.inputs[0])
_L.new(n92.outputs[0], n93.inputs[1])
_L.new(n93.outputs[0], n89.inputs[0])
_L.new(n94.outputs[0], n95.inputs[0])
_L.new(n72.outputs[5], n94.inputs[0])
_L.new(n89.outputs[0], n49.inputs[1])
_L.new(n62.outputs[12], n37.inputs[1])
_L.new(n62.outputs[12], n43.inputs[1])
_L.new(n72.outputs[10], n96.inputs[0])
_L.new(n96.outputs[1], n97.inputs[0])
_L.new(n72.outputs[0], n98.inputs[0])
_L.new(n97.outputs[0], n98.inputs[1])
_L.new(n50.outputs[0], n100.inputs[0])
_L.new(n100.outputs[0], n73.inputs[0])
_L.new(n105.outputs[0], n100.inputs[1])
_L.new(n99.outputs[0], n101.inputs[2])
_L.new(n98.outputs[0], n101.inputs[0])
_L.new(n102.outputs[0], n50.inputs[0])
_L.new(n96.outputs[2], n99.inputs[0])
_L.new(n106.outputs[0], n100.inputs[2])
_L.new(n101.outputs[0], n102.inputs[0])
_L.new(n96.outputs[3], n103.inputs[2])
_L.new(n96.outputs[3], n103.inputs[0])
_L.new(n103.outputs[0], n104.inputs[1])
_L.new(n104.outputs[0], n102.inputs[3])
_L.new(n107.outputs[0], n100.inputs[3])
_L.new(n96.outputs[1], n105.inputs[0])
_L.new(n96.outputs[2], n106.inputs[0])
_L.new(n103.outputs[0], n107.inputs[0])
_L.new(n48.outputs[0], n108.inputs[0])
_L.new(n46.outputs[0], n109.inputs[0])
_L.new(n72.outputs[4], n110.inputs[0])
_L.new(n112.outputs[0], n111.inputs[0])
_L.new(n72.outputs[3], n112.inputs[0])
_L.new(n54.outputs[0], n111.inputs[2])
_L.new(n110.outputs[0], n113.inputs[0])
_L.new(n113.outputs[0], n111.inputs[1])
_L.new(n111.outputs[0], n49.inputs[0])
n73.is_active_output = True
ng_smooth_by_angle_001 = bpy.data.node_groups.new('Smooth by Angle.001', 'GeometryNodeTree')
_s = ng_smooth_by_angle_001.interface.new_socket(name='Mesh', in_out='OUTPUT', socket_type='NodeSocketGeometry')
_s = ng_smooth_by_angle_001.interface.new_socket(name='Mesh', in_out='INPUT', socket_type='NodeSocketGeometry')
_s = ng_smooth_by_angle_001.interface.new_socket(name='Angle', in_out='INPUT', socket_type='NodeSocketFloat')
_s.subtype = 'ANGLE'
_s.default_value = 0.5236
_s.min_value = 0.0
_s.max_value = 3.142
_s.description = 'Maximum face angle for smooth edges'
_s = ng_smooth_by_angle_001.interface.new_socket(name='Ignore Sharpness', in_out='INPUT', socket_type='NodeSocketBool')
_s.force_non_field = True
ng_smooth_by_angle_001.description = 'Set the sharpness of mesh edges based on the angle between the neighboring faces'
ng_smooth_by_angle_001.is_modifier = True
_N = ng_smooth_by_angle_001.nodes; _L = ng_smooth_by_angle_001.links
n0 = _N.new('GeometryNodeSetShadeSmooth'); n0.name = 'Set Shade Smooth'; n0.location = (120, -80)
n0.domain = 'EDGE'
n1 = _N.new('GeometryNodeSetShadeSmooth'); n1.name = 'Set Shade Smooth.001'; n1.location = (300, -80)
n2 = _N.new('NodeGroupOutput'); n2.name = 'Group Output'; n2.location = (480, -80)
n3 = _N.new('GeometryNodeInputMeshEdgeAngle'); n3.name = 'Edge Angle'; n3.location = (-440, -240)
n4 = _N.new('NodeGroupInput'); n4.name = 'Group Input'; n4.location = (-80, -80)
n5 = _N.new('GeometryNodeInputEdgeSmooth'); n5.name = 'Is Edge Smooth'; n5.location = (-260, -120)
n6 = _N.new('GeometryNodeInputShadeSmooth'); n6.name = 'Is Shade Smooth'; n6.location = (-440, -397)
n7 = _N.new('FunctionNodeCompare'); n7.name = 'Compare'; n7.location = (-260, -260)
n7.operation = 'LESS_EQUAL'
n7.inputs[6].default_value = (0.0, 0.0, 0.0, 0.0)
n7.inputs[7].default_value = (0.0, 0.0, 0.0, 0.0)
n8 = _N.new('FunctionNodeBooleanMath'); n8.name = 'Boolean Math.001'; n8.location = (-80, -260)
n9 = _N.new('NodeGroupInput'); n9.name = 'Group Input.001'; n9.location = (-440, -329)
n10 = _N.new('NodeGroupInput'); n10.name = 'Group Input.002'; n10.location = (-259, -189)
n11 = _N.new('FunctionNodeBooleanMath'); n11.name = 'Boolean Math'; n11.location = (-80, -149)
n11.operation = 'OR'
n12 = _N.new('FunctionNodeBooleanMath'); n12.name = 'Boolean Math.002'; n12.location = (-260, -380)
n12.operation = 'OR'
n13 = _N.new('NodeGroupInput'); n13.name = 'Group Input.003'; n13.location = (-440, -460)
_L.new(n3.outputs[0], n7.inputs[0])
_L.new(n1.outputs[0], n2.inputs[0])
_L.new(n9.outputs[1], n7.inputs[1])
_L.new(n7.outputs[0], n8.inputs[0])
_L.new(n4.outputs[0], n0.inputs[0])
_L.new(n0.outputs[0], n1.inputs[0])
_L.new(n8.outputs[0], n0.inputs[2])
_L.new(n10.outputs[2], n11.inputs[1])
_L.new(n5.outputs[0], n11.inputs[0])
_L.new(n11.outputs[0], n0.inputs[1])
_L.new(n13.outputs[2], n12.inputs[1])
_L.new(n6.outputs[0], n12.inputs[0])
_L.new(n12.outputs[0], n8.inputs[1])
n2.is_active_output = True

# ---- material node trees
mat_grey_001.use_nodes = True; mat_grey_001.node_tree.nodes.clear()
_N = mat_grey_001.node_tree.nodes; _L = mat_grey_001.node_tree.links
n0 = _N.new('ShaderNodeBsdfPrincipled'); n0.name = 'Principled BSDF'; n0.location = (-200, 100)
n0.inputs[2].default_value = 0.8
n1 = _N.new('ShaderNodeOutputMaterial'); n1.name = 'Material Output'; n1.location = (200, 100)
_L.new(n0.outputs[0], n1.inputs[0])
n1.is_active_output = True
mat_black_001.use_nodes = True; mat_black_001.node_tree.nodes.clear()
_N = mat_black_001.node_tree.nodes; _L = mat_black_001.node_tree.links
n0 = _N.new('ShaderNodeBsdfPrincipled'); n0.name = 'Principled BSDF'; n0.location = (-200, 100)
n0.inputs[0].default_value = (0.0, 0.0, 0.0, 1.0)
n0.inputs[2].default_value = 0.3
n1 = _N.new('ShaderNodeOutputMaterial'); n1.name = 'Material Output'; n1.location = (200, 100)
_L.new(n0.outputs[0], n1.inputs[0])
n1.is_active_output = True
mat_metal_shutter_used_001.use_nodes = True; mat_metal_shutter_used_001.node_tree.nodes.clear()
_N = mat_metal_shutter_used_001.node_tree.nodes; _L = mat_metal_shutter_used_001.node_tree.links
n0 = _N.new('ShaderNodeOutputMaterial'); n0.name = 'Output'; n0.location = (300, 0)
n1 = _N.new('ShaderNodeBsdfPrincipled'); n1.name = 'Material'; n1.location = (0, 0)
n1.distribution = 'GGX'
n1.subsurface_method = 'RANDOM_WALK_SKIN'
n1.inputs[3].default_value = 1.45
n1.inputs[27].default_value = (0.0, 0.0, 0.0, 1.0)
n1.inputs[28].default_value = 2.0
n2 = _N.new('ShaderNodeTexCoord'); n2.name = 'Tx Coords'; n2.location = (30, -36)
n3 = _N.new('ShaderNodeMapping'); n3.name = 'Mapping'; n3.location = (330, -36)
n4 = _N.new('NodeFrame'); n4.name = 'Mapping Frame'; n4.location = (-1230, 36)
n4.label = 'Mapping'
n4.width = 500
n5 = _N.new('ShaderNodeGroup'); n5.name = 'metal_shutter_used_sbsar'; n5.location = (-600, 0)
n5.node_tree = ng_metal_shutter_used_001
n6 = _N.new('ShaderNodeGroup'); n6.name = 'AO_MixRGB'; n6.location = (-268, 149)
n6.label = 'AO_MixRGB'
n6.node_tree = ng_ao_mixrgb_001
n6.inputs[1].default_value = 0.05
n2.parent = n4
n3.parent = n4
_L.new(n3.outputs[0], n5.inputs[0])
_L.new(n5.outputs[1], n1.inputs[1])
_L.new(n5.outputs[2], n1.inputs[2])
_L.new(n5.outputs[3], n1.inputs[5])
_L.new(n1.outputs[0], n0.inputs[0])
_L.new(n5.outputs[0], n6.inputs[0])
_L.new(n6.outputs[0], n1.inputs[0])
_L.new(n2.outputs[2], n3.inputs[0])
n0.is_active_output = True
mat_shark_skin_fabric_001.use_nodes = True; mat_shark_skin_fabric_001.node_tree.nodes.clear()
_N = mat_shark_skin_fabric_001.node_tree.nodes; _L = mat_shark_skin_fabric_001.node_tree.links
n0 = _N.new('ShaderNodeOutputMaterial'); n0.name = 'Output'; n0.location = (300, 0)
n1 = _N.new('ShaderNodeBsdfPrincipled'); n1.name = 'Material'; n1.location = (0, 0)
n1.distribution = 'GGX'
n1.subsurface_method = 'RANDOM_WALK_SKIN'
n1.inputs[3].default_value = 1.45
n1.inputs[27].default_value = (0.0, 0.0, 0.0, 1.0)
n1.inputs[28].default_value = 2.0
n2 = _N.new('ShaderNodeTexCoord'); n2.name = 'Tx Coords'; n2.location = (30, -36)
n3 = _N.new('ShaderNodeMapping'); n3.name = 'Mapping'; n3.location = (330, -36)
n4 = _N.new('NodeFrame'); n4.name = 'Mapping Frame'; n4.location = (-1230, 36)
n4.label = 'Mapping'
n4.width = 500
n5 = _N.new('ShaderNodeGroup'); n5.name = 'shark_skin_fabric_sbsar'; n5.location = (-600, 0)
n5.node_tree = ng_shark_skin_fabric_001
n6 = _N.new('ShaderNodeGroup'); n6.name = 'AO_MixRGB'; n6.location = (-300, 156)
n6.label = 'AO_MixRGB'
n6.node_tree = ng_ao_mixrgb_002
n6.inputs[1].default_value = 0.05
n2.parent = n4
n3.parent = n4
_L.new(n3.outputs[0], n5.inputs[0])
_L.new(n5.outputs[1], n1.inputs[1])
_L.new(n5.outputs[2], n1.inputs[2])
_L.new(n5.outputs[3], n1.inputs[5])
_L.new(n1.outputs[0], n0.inputs[0])
_L.new(n5.outputs[0], n6.inputs[0])
_L.new(n6.outputs[0], n1.inputs[0])
_L.new(n2.outputs[2], n3.inputs[0])
n0.is_active_output = True
mat_titanium_brushed_001.use_nodes = True; mat_titanium_brushed_001.node_tree.nodes.clear()
_N = mat_titanium_brushed_001.node_tree.nodes; _L = mat_titanium_brushed_001.node_tree.links
n0 = _N.new('NodeFrame'); n0.name = 'Mapping Frame'; n0.location = (-1230, 36)
n0.label = 'Mapping'
n0.width = 500
n1 = _N.new('ShaderNodeOutputMaterial'); n1.name = 'Output'; n1.location = (300, 0)
n2 = _N.new('ShaderNodeBsdfPrincipled'); n2.name = 'Material'; n2.location = (0, 0)
n2.distribution = 'GGX'
n2.subsurface_method = 'RANDOM_WALK_SKIN'
n2.inputs[3].default_value = 1.45
n2.inputs[27].default_value = (0.0, 0.0, 0.0, 1.0)
n2.inputs[28].default_value = 2.0
n3 = _N.new('ShaderNodeTexCoord'); n3.name = 'Tx Coords'; n3.location = (30, -36)
n4 = _N.new('ShaderNodeMapping'); n4.name = 'Mapping'; n4.location = (330, -36)
n5 = _N.new('ShaderNodeGroup'); n5.name = 'titanium_brushed_sbsar'; n5.location = (-600, 0)
n5.node_tree = ng_titanium_brushed_002
n6 = _N.new('ShaderNodeGroup'); n6.name = 'AO_MixRGB'; n6.location = (-320, 103)
n6.label = 'AO_MixRGB'
n6.node_tree = ng_ao_mixrgb_004
n6.inputs[1].default_value = 0.05
n3.parent = n0
n4.parent = n0
_L.new(n4.outputs[0], n5.inputs[0])
_L.new(n5.outputs[1], n2.inputs[1])
_L.new(n5.outputs[2], n2.inputs[2])
_L.new(n5.outputs[3], n2.inputs[5])
_L.new(n2.outputs[0], n1.inputs[0])
_L.new(n5.outputs[0], n6.inputs[0])
_L.new(n6.outputs[0], n2.inputs[0])
_L.new(n3.outputs[2], n4.inputs[0])
n1.is_active_output = True
mat_light_001.use_nodes = True; mat_light_001.node_tree.nodes.clear()
_N = mat_light_001.node_tree.nodes; _L = mat_light_001.node_tree.links
n0 = _N.new('ShaderNodeBsdfPrincipled'); n0.name = 'Principled BSDF'; n0.location = (-200, 100)
n0.inputs[2].default_value = 1.0
n0.inputs[27].default_value = (1.0, 0.8857, 0.745, 1.0)
n0.inputs[28].default_value = 8.0
n1 = _N.new('ShaderNodeOutputMaterial'); n1.name = 'Material Output'; n1.location = (200, 100)
_L.new(n0.outputs[0], n1.inputs[0])
n1.is_active_output = True

# ---- world
world_hdri_epic_courtyard_daylight = bpy.data.worlds.new('HDRI_Epic_Courtyard_Daylight'); scene.world = world_hdri_epic_courtyard_daylight
world_hdri_epic_courtyard_daylight.use_nodes = True; world_hdri_epic_courtyard_daylight.node_tree.nodes.clear()
_N = world_hdri_epic_courtyard_daylight.node_tree.nodes; _L = world_hdri_epic_courtyard_daylight.node_tree.links
n0 = _N.new('ShaderNodeOutputWorld'); n0.name = 'World Output'; n0.location = (300, 300)
n1 = _N.new('ShaderNodeBackground'); n1.name = 'Background'; n1.location = (10, 300)
n2 = _N.new('ShaderNodeTexEnvironment'); n2.name = 'Environment Texture'; n2.location = (-280, 280)
n2.image = img_hdri_epic_courtyard_daylight_hdr
_L.new(n1.outputs[0], n0.inputs[0])
_L.new(n2.outputs[0], n1.inputs[0])
n0.is_active_output = True
world_hdri_epic_courtyard_daylight.color = (0.05088, 0.05088, 0.05088)
world_hdri_epic_courtyard_daylight.use_sun_shadow = False
world_hdri_epic_courtyard_daylight.sun_shadow_jitter_overblur = 0.0

# ---- meshes
me_turbolift_005 = bpy.data.meshes.new('Turbolift.005')
me_turbolift_005.from_pydata([(1.496, 1.0, -0.003867), (1.496, -1.0, -0.003867), (1.496, 1.0, 8.954), (1.496, -1.0, 8.954), (-1.306, -1.0, 8.954), (-1.306, -1.0, -0.003867), (-1.306, 1.0, -0.003867), (-1.306, 1.0, 8.954), (-1.306, -0.7783, 8.954), (-1.306, -0.7783, -0.003867), (-1.306, 0.7783, 8.954), (-1.306, 0.7783, -0.003867), (0.3807, 1.729, -0.003867), (-0.3886, 1.729, -0.003867), (-0.3886, -1.768, -0.003867), (0.3807, -1.769, -0.003867), (-0.3886, 1.729, 8.954), (0.3807, 1.729, 8.954), (0.3807, -1.769, 8.954), (-0.3886, -1.768, 8.954), (-1.306, 0.7783, 4.523), (-1.306, -0.7783, 4.523), (-1.306, -0.7783, 3.0), (-1.306, -0.7783, 7.477), (-1.306, 0.7783, 7.477), (-1.306, 0.7783, 3.0), (1.371, 0.9324, -0.003867), (1.371, -0.9343, -0.003867), (1.371, 0.9324, 8.954), (1.371, -0.9343, 8.954), (-1.109, -0.9416, 8.954), (-1.109, -0.9416, -0.003867), (-1.109, 0.9396, -0.003867), (-1.109, 0.9396, 8.954), (-1.109, -0.7783, 8.954), (-1.109, -0.7783, -0.003867), (-1.109, 0.7783, 8.954), (-1.109, 0.7783, -0.003867), (0.3435, 1.604, -0.003867), (-0.345, 1.604, -0.003867), (-0.3432, -1.643, -0.003867), (0.3419, -1.644, -0.003867), (-0.345, 1.604, 8.954), (0.3435, 1.604, 8.954), (0.3419, -1.644, 8.954), (-0.3432, -1.643, 8.954), (-1.109, 0.7783, 4.523), (-1.109, -0.7783, 4.523), (-1.109, -0.7783, 3.0), (-1.109, -0.7783, 7.477), (-1.109, 0.7783, 7.477), (-1.109, 0.7783, 3.0), (0.3807, 1.729, 7.479), (-1.306, 1.0, 7.479), (1.496, -1.0, 7.479), (-1.306, -1.0, 7.479), (0.3807, -1.769, 7.479), (1.496, 1.0, 7.479), (-0.3886, -1.768, 7.479), (-0.3886, 1.729, 7.479), (1.371, 0.9324, 7.479), (0.3419, -1.644, 7.479), (-0.345, 1.604, 7.479), (-1.109, 0.9396, 7.479), (0.3435, 1.604, 7.479), (1.371, -0.9343, 7.479), (-0.3432, -1.643, 7.479), (-1.109, -0.9416, 7.479), (-0.3886, 1.729, 2.975), (-0.3886, 1.729, 4.548), (-0.3886, -1.768, 2.975), (-0.3886, -1.768, 4.548), (1.496, 1.0, 4.548), (1.496, 1.0, 2.975), (1.496, -1.0, 2.975), (1.496, -1.0, 4.548), (-1.306, -1.0, 2.975), (-1.306, -1.0, 4.548), (-1.306, 1.0, 4.548), (-1.306, 1.0, 2.975), (0.3807, -1.769, 4.548), (0.3807, -1.769, 2.975), (0.3807, 1.729, 2.975), (0.3807, 1.729, 4.548), (1.371, -0.9343, 2.975), (1.371, -0.9343, 4.548), (-1.109, -0.9416, 4.548), (-1.109, -0.9416, 2.975), (-0.3432, -1.643, 4.548), (-0.3432, -1.643, 2.975), (1.371, 0.9324, 2.975), (1.371, 0.9324, 4.548), (-1.109, 0.9396, 2.975), (-1.109, 0.9396, 4.548), (0.3419, -1.644, 4.548), (0.3419, -1.644, 2.975), (-0.345, 1.604, 2.975), (-0.345, 1.604, 4.548), (0.3435, 1.604, 4.548), (0.3435, 1.604, 2.975)], [], [(22, 21, 20, 25), (24, 23, 8, 10), (58, 56, 18, 19), (63, 33, 36, 50), (23, 55, 4, 8), (48, 51, 46, 47), (50, 36, 34, 49), (66, 45, 44, 61), (30, 67, 49, 34), (22, 25, 51, 48), (5, 9, 35, 31), (8, 4, 30, 34), (0, 1, 27, 26), (3, 2, 28, 29), (7, 10, 36, 33), (11, 6, 32, 37), (19, 18, 44, 45), (15, 14, 40, 41), (13, 12, 38, 39), (17, 16, 42, 43), (23, 24, 50, 49), (12, 0, 26, 38), (2, 17, 43, 28), (6, 13, 39, 32), (16, 7, 33, 42), (1, 15, 41, 27), (14, 5, 31, 40), (18, 3, 29, 44), (4, 19, 45, 30), (10, 8, 34, 36), (20, 21, 47, 46), (24, 20, 46, 50), (9, 22, 48, 35), (25, 11, 37, 51), (53, 24, 10, 7), (21, 23, 49, 47), (28, 60, 65, 29), (42, 62, 64, 43), (43, 64, 60, 28), (33, 63, 62, 42), (29, 65, 61, 44), (45, 66, 67, 30), (2, 3, 54, 57), (16, 17, 52, 59), (17, 2, 57, 52), (7, 16, 59, 53), (3, 18, 56, 54), (19, 4, 55, 58), (76, 77, 21, 22), (78, 79, 25, 20), (86, 87, 48, 47), (92, 93, 46, 51), (81, 74, 75, 80), (73, 82, 83, 72), (74, 73, 72, 75), (86, 88, 89, 87), (97, 93, 92, 96), (91, 98, 99, 90), (98, 97, 96, 99), (85, 91, 90, 84), (95, 89, 88, 94), (94, 85, 84, 95), (76, 70, 71, 77), (82, 68, 69, 83), (80, 71, 70, 81), (68, 79, 78, 69), (59, 52, 83, 69), (13, 68, 82, 12), (53, 59, 69, 78), (6, 79, 68, 13), (14, 70, 76, 5), (71, 80, 56, 58), (70, 14, 15, 81), (58, 55, 77, 71), (57, 54, 75, 72), (52, 57, 72, 83), (0, 73, 74, 1), (12, 82, 73, 0), (1, 74, 81, 15), (54, 56, 80, 75), (55, 23, 21, 77), (5, 76, 22, 9), (25, 79, 6, 11), (78, 20, 24, 53), (27, 41, 95, 84), (26, 27, 84, 90), (65, 85, 94, 61), (60, 91, 85, 65), (66, 88, 86, 67), (67, 86, 47, 49), (40, 31, 87, 89), (31, 35, 48, 87), (89, 95, 41, 40), (88, 66, 61, 94), (38, 26, 90, 99), (64, 98, 91, 60), (32, 39, 96, 92), (46, 93, 63, 50), (63, 93, 97, 62), (92, 51, 37, 32), (62, 97, 98, 64), (39, 38, 99, 96)])
me_turbolift_005.polygons.foreach_set('use_smooth', [True] * 102)
_uv = me_turbolift_005.uv_layers.new(name='UVMap')
_uv.uv.foreach_set('vector', [0.3118, 0.555, 0.3118, 0.625, 0.1882, 0.625, 0.1882, 0.555, 0.1882, 0.695, 0.3118, 0.695, 0.3118, 0.7285, 0.1882, 0.7285, 0.4733, 0.7145, 0.5265, 0.7145, 0.5265, 0.75, 0.4733, 0.75, 0.1667, 0.7145, 0.1667, 0.75, 0.1882, 0.7285, 0.1882, 0.695, 0.3118, 0.695, 0.3333, 0.7145, 0.3333, 0.75, 0.3118, 0.7285, 0.3118, 0.555, 0.1882, 0.555, 0.1882, 0.625, 0.3118, 0.625, 0.1882, 0.695, 0.1882, 0.7285, 0.3118, 0.7285, 0.3118, 0.695, 0.4733, 0.7145, 0.4733, 0.75, 0.5265, 0.75, 0.5265, 0.7145, 0.3333, 0.75, 0.3333, 0.7145, 0.3118, 0.695, 0.3118, 0.7285, 0.3118, 0.555, 0.1882, 0.555, 0.1882, 0.555, 0.3118, 0.555, 0.3333, 0.5, 0.3118, 0.5215, 0.3118, 0.5215, 0.3333, 0.5, 0.3118, 0.7285, 0.3333, 0.75, 0.3333, 0.75, 0.3118, 0.7285, 0.8333, 0.5, 0.6667, 0.5, 0.6667, 0.5, 0.8333, 0.5, 0.6667, 0.75, 0.8333, 0.75, 0.8333, 0.75, 0.6667, 0.75, 0.1667, 0.75, 0.1882, 0.7285, 0.1882, 0.7285, 0.1667, 0.75, 0.1882, 0.5215, 0.1667, 0.5, 0.1667, 0.5, 0.1882, 0.5215, 0.4733, 0.75, 0.5265, 0.75, 0.5265, 0.75, 0.4733, 0.75, 0.5265, 0.5, 0.4733, 0.5, 0.4733, 0.5, 0.5265, 0.5, 0.02668, 0.5, 0.03249, 0.5, 0.03249, 0.5, 0.02668, 0.5, 0.03249, 0.75, 0.02668, 0.75, 0.02668, 0.75, 0.03249, 0.75, 0.3118, 0.695, 0.1882, 0.695, 0.1882, 0.695, 0.3118, 0.695, 0.9735, 0.5, 0.8333, 0.5, 0.8333, 0.5, 0.9735, 0.5, 0.8333, 0.75, 0.9735, 0.75, 0.9735, 0.75, 0.8333, 0.75, 0.1667, 0.5, 0.02668, 0.5, 0.02668, 0.5, 0.1667, 0.5, 0.02668, 0.75, 0.1667, 0.75, 0.1667, 0.75, 0.02668, 0.75, 0.6667, 0.5, 0.5265, 0.5, 0.5265, 0.5, 0.6667, 0.5, 0.4733, 0.5, 0.3333, 0.5, 0.3333, 0.5, 0.4733, 0.5, 0.5265, 0.75, 0.6667, 0.75, 0.6667, 0.75, 0.5265, 0.75, 0.3333, 0.75, 0.4733, 0.75, 0.4733, 0.75, 0.3333, 0.75, 0.1882, 0.7285, 0.3118, 0.7285, 0.3118, 0.7285, 0.1882, 0.7285, 0.1882, 0.625, 0.3118, 0.625, 0.3118, 0.625, 0.1882, 0.625, 0.1882, 0.695, 0.1882, 0.625, 0.1882, 0.625, 0.1882, 0.695, 0.3118, 0.5215, 0.3118, 0.555, 0.3118, 0.555, 0.3118, 0.5215, 0.1882, 0.555, 0.1882, 0.5215, 0.1882, 0.5215, 0.1882, 0.555, 0.1667, 0.7145, 0.1882, 0.695, 0.1882, 0.7285, 0.1667, 0.75, 0.3118, 0.625, 0.3118, 0.695, 0.3118, 0.695, 0.3118, 0.625, 0.8333, 0.75, 0.8333, 0.7145, 0.6667, 0.7145, 0.6667, 0.75, 0.02668, 0.75, 0.02668, 0.7145, 0.03249, 0.7145, 0.03249, 0.75, 0.9735, 0.75, 0.9735, 0.7145, 0.8333, 0.7145, 0.8333, 0.75, 0.1667, 0.75, 0.1667, 0.7145, 0.02668, 0.7145, 0.02668, 0.75, 0.6667, 0.75, 0.6667, 0.7145, 0.5265, 0.7145, 0.5265, 0.75, 0.4733, 0.75, 0.4733, 0.7145, 0.3333, 0.7145, 0.3333, 0.75, 0.8333, 0.75, 0.6667, 0.75, 0.6667, 0.7145, 0.8333, 0.7145, 0.02668, 0.75, 0.03249, 0.75, 0.03249, 0.7145, 0.02668, 0.7145, 0.9735, 0.75, 0.8333, 0.75, 0.8333, 0.7145, 0.9735, 0.7145, 0.1667, 0.75, 0.02668, 0.75, 0.02668, 0.7145, 0.1667, 0.7145, 0.6667, 0.75, 0.5265, 0.75, 0.5265, 0.7145, 0.6667, 0.7145, 0.4733, 0.75, 0.3333, 0.75, 0.3333, 0.7145, 0.4733, 0.7145, 0.3333, 0.625, 0.3333, 0.6439, 0.3118, 0.625, 0.3118, 0.555, 0.1871, 0.621, 0.1682, 0.5337, 0.1882, 0.555, 0.1882, 0.625, 0.3333, 0.6439, 0.3333, 0.625, 0.3333, 0.625, 0.3118, 0.625, 0.1667, 0.625, 0.1667, 0.6439, 0.1881, 0.625, 0.1667, 0.625, 0.5265, 0.625, 0.6667, 0.625, 0.6667, 0.6439, 0.5265, 0.6439, 0.8333, 0.625, 0.9735, 0.625, 0.9735, 0.6439, 0.8333, 0.6439, 0.6667, 0.625, 0.8333, 0.625, 0.8333, 0.6439, 0.6667, 0.6439, 0.3333, 0.6439, 0.4733, 0.6439, 0.4733, 0.625, 0.3333, 0.625, 0.02668, 0.6439, 0.1667, 0.6439, 0.1667, 0.625, 0.02668, 0.625, 0.8333, 0.6439, 0.9735, 0.6439, 0.9735, 0.625, 0.8333, 0.625, 0.03249, 0.6439, 0.02668, 0.6439, 0.02668, 0.625, 0.03249, 0.625, 0.6667, 0.6439, 0.8333, 0.6439, 0.8333, 0.625, 0.6667, 0.625, 0.5265, 0.625, 0.4733, 0.625, 0.4733, 0.6439, 0.5265, 0.6439, 0.5265, 0.6439, 0.6667, 0.6439, 0.6667, 0.625, 0.5265, 0.625, 0.3333, 0.5321, 0.4733, 0.5321, 0.4733, 0.5405, 0.3333, 0.5405, 0.03249, 0.625, 0.02668, 0.625, 0.02668, 0.6439, 0.03249, 0.6439, 0.5265, 0.6439, 0.4733, 0.6439, 0.4733, 0.625, 0.5265, 0.625, 0.02668, 0.625, 0.1667, 0.625, 0.1667, 0.6439, 0.02668, 0.6439, 0.02668, 0.7145, 0.03249, 0.7145, 0.03249, 0.6439, 0.02668, 0.6439, 0.02668, 0.5, 0.02668, 0.5321, 0.03249, 0.5321, 0.03249, 0.5, 0.1667, 0.7145, 0.02668, 0.7145, 0.02668, 0.6439, 0.1667, 0.6439, 0.1667, 0.5, 0.1682, 0.5337, 0.02668, 0.5321, 0.02668, 0.5, 0.4733, 0.5, 0.4733, 0.5321, 0.3333, 0.5321, 0.3333, 0.5, 0.4733, 0.6439, 0.5265, 0.6439, 0.5265, 0.7145, 0.4733, 0.7145, 0.4733, 0.5321, 0.4733, 0.5, 0.5265, 0.5, 0.5265, 0.5321, 0.4733, 0.7145, 0.3333, 0.7145, 0.3333, 0.6439, 0.4733, 0.6439, 0.8333, 0.7145, 0.6667, 0.7145, 0.6667, 0.6439, 0.8333, 0.6439, 0.9735, 0.7145, 0.8333, 0.7145, 0.8333, 0.6439, 0.9735, 0.6439, 0.8333, 0.5, 0.8333, 0.5321, 0.6667, 0.5321, 0.6667, 0.5, 0.9735, 0.5, 0.9735, 0.5321, 0.8333, 0.5321, 0.8333, 0.5, 0.6667, 0.5, 0.6667, 0.5321, 0.5265, 0.5321, 0.5265, 0.5, 0.6667, 0.7145, 0.5265, 0.7145, 0.5265, 0.6439, 0.6667, 0.6439, 0.3333, 0.7145, 0.3118, 0.695, 0.3118, 0.625, 0.3333, 0.6439, 0.3333, 0.5, 0.3333, 0.5321, 0.3118, 0.555, 0.3118, 0.5215, 0.1882, 0.555, 0.1682, 0.5337, 0.1667, 0.5, 0.1882, 0.5215, 0.1667, 0.6439, 0.1882, 0.625, 0.1882, 0.695, 0.1667, 0.7145, 0.6667, 0.5, 0.5265, 0.5, 0.5265, 0.5321, 0.6667, 0.5321, 0.8333, 0.5, 0.6667, 0.5, 0.6667, 0.5321, 0.8333, 0.5321, 0.6667, 0.7145, 0.6667, 0.6439, 0.5265, 0.6439, 0.5265, 0.7145, 0.8333, 0.7145, 0.8333, 0.6439, 0.6667, 0.6439, 0.6667, 0.7145, 0.4733, 0.7145, 0.4733, 0.6439, 0.3333, 0.6439, 0.3333, 0.7145, 0.3333, 0.7145, 0.3333, 0.6439, 0.3118, 0.625, 0.3118, 0.695, 0.4733, 0.5, 0.3333, 0.5, 0.3333, 0.5321, 0.4733, 0.5321, 0.3333, 0.5, 0.3118, 0.5215, 0.3118, 0.555, 0.3333, 0.5321, 0.4733, 0.5321, 0.5265, 0.5321, 0.5265, 0.5, 0.4733, 0.5, 0.4733, 0.6439, 0.4733, 0.7145, 0.5265, 0.7145, 0.5265, 0.6439, 0.9735, 0.5, 0.8333, 0.5, 0.8333, 0.5321, 0.9735, 0.5321, 0.9735, 0.7145, 0.9735, 0.6439, 0.8333, 0.6439, 0.8333, 0.7145, 0.1667, 0.5, 0.02668, 0.5, 0.02668, 0.5321, 0.1667, 0.5321, 0.1881, 0.625, 0.1667, 0.6439, 0.1667, 0.7145, 0.1882, 0.695, 0.1667, 0.7145, 0.1667, 0.6439, 0.02668, 0.6439, 0.02668, 0.7145, 0.1667, 0.5321, 0.1882, 0.555, 0.1882, 0.5215, 0.1667, 0.5, 0.02668, 0.7145, 0.02668, 0.6439, 0.03249, 0.6439, 0.03249, 0.7145, 0.02668, 0.5, 0.03249, 0.5, 0.03249, 0.5321, 0.02668, 0.5321])
_uv.active_render = True
_uv = me_turbolift_005.uv_layers.new(name='UVMap_02')
_uv.uv.foreach_set('vector', [0.9716, 0.004016, 0.8821, 0.004016, 0.8821, 0.09354, 0.9716, 0.09354, 0.874, 0.004016, 0.7845, 0.004016, 0.7845, 0.09354, 0.874, 0.09354, 0.9228, 0.1016, 0.8821, 0.1016, 0.8821, 0.1911, 0.9228, 0.1911, 0.6869, 0.996, 0.7765, 0.996, 0.7765, 0.9796, 0.6869, 0.9796, 0.9472, 0.5894, 0.9308, 0.5894, 0.9308, 0.6789, 0.9472, 0.6789, 0.7277, 0.6869, 0.6382, 0.6869, 0.6382, 0.7765, 0.7277, 0.7765, 0.7277, 0.5894, 0.6382, 0.5894, 0.6382, 0.6789, 0.7277, 0.6789, 0.004016, 0.9716, 0.09354, 0.9716, 0.09354, 0.9308, 0.004016, 0.9308, 0.9472, 0.4838, 0.9472, 0.3943, 0.9308, 0.3943, 0.9308, 0.4838, 0.4918, 0.996, 0.5813, 0.996, 0.5813, 0.9796, 0.4918, 0.9796, 0.996, 0.126, 0.9796, 0.126, 0.9796, 0.1423, 0.996, 0.1423, 0.9716, 0.126, 0.9552, 0.126, 0.9552, 0.1423, 0.9716, 0.1423, 0.8984, 0.4838, 0.8984, 0.2967, 0.8821, 0.2967, 0.8821, 0.4838, 0.2967, 0.9716, 0.4838, 0.9716, 0.4838, 0.9552, 0.2967, 0.9552, 0.996, 0.1016, 0.9796, 0.1016, 0.9796, 0.1179, 0.996, 0.1179, 0.9716, 0.1016, 0.9552, 0.1016, 0.9552, 0.1179, 0.9716, 0.1179, 0.9716, 0.874, 0.9716, 0.8333, 0.9552, 0.8333, 0.9552, 0.874, 0.9472, 0.874, 0.9472, 0.8333, 0.9308, 0.8333, 0.9308, 0.874, 0.9716, 0.8253, 0.9716, 0.7845, 0.9552, 0.7845, 0.9552, 0.8253, 0.9472, 0.8253, 0.9472, 0.7845, 0.9308, 0.7845, 0.9308, 0.8253, 0.9472, 0.1911, 0.9472, 0.1016, 0.9308, 0.1016, 0.9308, 0.1911, 0.8821, 0.9716, 0.9716, 0.9716, 0.9716, 0.9552, 0.8821, 0.9552, 0.9228, 0.7765, 0.9228, 0.6869, 0.9065, 0.6869, 0.9065, 0.7765, 0.8821, 0.9472, 0.9716, 0.9472, 0.9716, 0.9308, 0.8821, 0.9308, 0.9228, 0.6789, 0.9228, 0.5894, 0.9065, 0.5894, 0.9065, 0.6789, 0.8821, 0.9228, 0.9716, 0.9228, 0.9716, 0.9065, 0.8821, 0.9065, 0.9228, 0.5813, 0.9228, 0.4918, 0.9065, 0.4918, 0.9065, 0.5813, 0.8821, 0.8984, 0.9716, 0.8984, 0.9716, 0.8821, 0.8821, 0.8821, 0.9228, 0.874, 0.9228, 0.7845, 0.9065, 0.7845, 0.9065, 0.874, 0.3943, 0.996, 0.4838, 0.996, 0.4838, 0.9796, 0.3943, 0.9796, 0.9472, 0.2887, 0.9472, 0.1991, 0.9308, 0.1991, 0.9308, 0.2887, 0.6869, 0.9472, 0.874, 0.9472, 0.874, 0.9308, 0.6869, 0.9308, 0.8984, 0.6789, 0.8984, 0.4918, 0.8821, 0.4918, 0.8821, 0.6789, 0.4918, 0.9472, 0.6789, 0.9472, 0.6789, 0.9308, 0.4918, 0.9308, 0.9472, 0.2967, 0.9308, 0.2967, 0.9308, 0.3862, 0.9472, 0.3862, 0.2967, 0.9472, 0.4838, 0.9472, 0.4838, 0.9308, 0.2967, 0.9308, 0.4838, 0.1991, 0.3943, 0.1991, 0.3943, 0.3862, 0.4838, 0.3862, 0.1991, 0.9716, 0.2887, 0.9716, 0.2887, 0.9308, 0.1991, 0.9308, 0.1911, 0.7357, 0.1016, 0.7357, 0.1016, 0.8253, 0.1911, 0.8253, 0.2887, 0.7357, 0.1991, 0.7357, 0.1991, 0.8253, 0.2887, 0.8253, 0.3862, 0.7357, 0.2967, 0.7357, 0.2967, 0.8253, 0.3862, 0.8253, 0.4838, 0.7357, 0.3943, 0.7357, 0.3943, 0.8253, 0.4838, 0.8253, 0.6789, 0.3862, 0.6789, 0.1991, 0.5894, 0.1991, 0.5894, 0.3862, 0.1911, 0.9716, 0.1911, 0.9308, 0.1016, 0.9308, 0.1016, 0.9716, 0.09354, 0.7845, 0.004016, 0.7845, 0.004016, 0.874, 0.09354, 0.874, 0.874, 0.1016, 0.7845, 0.1016, 0.7845, 0.1911, 0.874, 0.1911, 0.874, 0.1991, 0.7845, 0.1991, 0.7845, 0.2887, 0.874, 0.2887, 0.874, 0.2967, 0.7845, 0.2967, 0.7845, 0.3862, 0.874, 0.3862, 0.9472, 0.5813, 0.9472, 0.4918, 0.9308, 0.4918, 0.9308, 0.5813, 0.5894, 0.996, 0.6789, 0.996, 0.6789, 0.9796, 0.5894, 0.9796, 0.9472, 0.7765, 0.9472, 0.6869, 0.9308, 0.6869, 0.9308, 0.7765, 0.7845, 0.996, 0.874, 0.996, 0.874, 0.9796, 0.7845, 0.9796, 0.874, 0.6869, 0.7845, 0.6869, 0.7845, 0.7765, 0.874, 0.7765, 0.874, 0.7845, 0.7845, 0.7845, 0.7845, 0.874, 0.874, 0.874, 0.5813, 0.7765, 0.5813, 0.5894, 0.4918, 0.5894, 0.4918, 0.7765, 0.3862, 0.8333, 0.2967, 0.8333, 0.2967, 0.9228, 0.3862, 0.9228, 0.4838, 0.8333, 0.3943, 0.8333, 0.3943, 0.9228, 0.4838, 0.9228, 0.5813, 0.8333, 0.4918, 0.8333, 0.4918, 0.9228, 0.5813, 0.9228, 0.1911, 0.9228, 0.1911, 0.8821, 0.1016, 0.8821, 0.1016, 0.9228, 0.7765, 0.3862, 0.7765, 0.1991, 0.6869, 0.1991, 0.6869, 0.3862, 0.09354, 0.9228, 0.09354, 0.8821, 0.004016, 0.8821, 0.004016, 0.9228, 0.6789, 0.8333, 0.5894, 0.8333, 0.5894, 0.9228, 0.6789, 0.9228, 0.7765, 0.7845, 0.6869, 0.7845, 0.6869, 0.874, 0.7765, 0.874, 0.9228, 0.1991, 0.8821, 0.1991, 0.8821, 0.2887, 0.9228, 0.2887, 0.2887, 0.9228, 0.2887, 0.8821, 0.1991, 0.8821, 0.1991, 0.9228, 0.874, 0.5894, 0.7845, 0.5894, 0.7845, 0.6789, 0.874, 0.6789, 0.8253, 0.3943, 0.7845, 0.3943, 0.7845, 0.5813, 0.8253, 0.5813, 0.1016, 0.874, 0.2887, 0.874, 0.2887, 0.8333, 0.1016, 0.8333, 0.6789, 0.3943, 0.5894, 0.3943, 0.5894, 0.5813, 0.6789, 0.5813, 0.1016, 0.5813, 0.2887, 0.5813, 0.2887, 0.4918, 0.1016, 0.4918, 0.5813, 0.1911, 0.5813, 0.004016, 0.4918, 0.004016, 0.4918, 0.1911, 0.4838, 0.7277, 0.4838, 0.6869, 0.2967, 0.6869, 0.2967, 0.7277, 0.6301, 0.7765, 0.6301, 0.5894, 0.5894, 0.5894, 0.5894, 0.7765, 0.4838, 0.4838, 0.4838, 0.3943, 0.2967, 0.3943, 0.2967, 0.4838, 0.1911, 0.004016, 0.004016, 0.004016, 0.004016, 0.1911, 0.1911, 0.1911, 0.7765, 0.3943, 0.6869, 0.3943, 0.6869, 0.5813, 0.7765, 0.5813, 0.3862, 0.1991, 0.1991, 0.1991, 0.1991, 0.3862, 0.3862, 0.3862, 0.2967, 0.6789, 0.4838, 0.6789, 0.4838, 0.5894, 0.2967, 0.5894, 0.7765, 0.1911, 0.7765, 0.004016, 0.6869, 0.004016, 0.6869, 0.1911, 0.2887, 0.6789, 0.2887, 0.5894, 0.1016, 0.5894, 0.1016, 0.6789, 0.9228, 0.2967, 0.9065, 0.2967, 0.9065, 0.4838, 0.9228, 0.4838, 0.1991, 0.996, 0.3862, 0.996, 0.3862, 0.9796, 0.1991, 0.9796, 0.8984, 0.6869, 0.8821, 0.6869, 0.8821, 0.874, 0.8984, 0.874, 0.1911, 0.996, 0.1911, 0.9796, 0.004016, 0.9796, 0.004016, 0.996, 0.09354, 0.5894, 0.004016, 0.5894, 0.004016, 0.7765, 0.09354, 0.7765, 0.1911, 0.1991, 0.004016, 0.1991, 0.004016, 0.3862, 0.1911, 0.3862, 0.2967, 0.5813, 0.4838, 0.5813, 0.4838, 0.4918, 0.2967, 0.4918, 0.3862, 0.004016, 0.1991, 0.004016, 0.1991, 0.1911, 0.3862, 0.1911, 0.6789, 0.1911, 0.6789, 0.004016, 0.5894, 0.004016, 0.5894, 0.1911, 0.6869, 0.9716, 0.874, 0.9716, 0.874, 0.9552, 0.6869, 0.9552, 0.5813, 0.3943, 0.4918, 0.3943, 0.4918, 0.5813, 0.5813, 0.5813, 0.6789, 0.9716, 0.6789, 0.9552, 0.4918, 0.9552, 0.4918, 0.9716, 0.874, 0.3943, 0.8333, 0.3943, 0.8333, 0.5813, 0.874, 0.5813, 0.1016, 0.7277, 0.2887, 0.7277, 0.2887, 0.6869, 0.1016, 0.6869, 0.5813, 0.1991, 0.4918, 0.1991, 0.4918, 0.3862, 0.5813, 0.3862, 0.1016, 0.4838, 0.2887, 0.4838, 0.2887, 0.3943, 0.1016, 0.3943, 0.09354, 0.3943, 0.004016, 0.3943, 0.004016, 0.5813, 0.09354, 0.5813, 0.874, 0.9228, 0.874, 0.9065, 0.6869, 0.9065, 0.6869, 0.9228, 0.4838, 0.1911, 0.4838, 0.004016, 0.3943, 0.004016, 0.3943, 0.1911, 0.874, 0.8984, 0.874, 0.8821, 0.6869, 0.8821, 0.6869, 0.8984, 0.7765, 0.7765, 0.7765, 0.5894, 0.7357, 0.5894, 0.7357, 0.7765, 0.6789, 0.8253, 0.6789, 0.7845, 0.4918, 0.7845, 0.4918, 0.8253])
me_turbolift_005.materials.append(mat_grey_001)
me_turbolift_005.materials.append(mat_black_001)
me_turbolift_005.materials.append(mat_metal_shutter_used_001)
me_turbolift_005.materials.append(mat_shark_skin_fabric_001)
me_turbolift_005.materials.append(mat_titanium_brushed_001)
me_turbolift_005.materials.append(mat_light_001)
me_turbolift_005.update()
me_turbolift_colonly = bpy.data.meshes.new('Turbolift-colonly')
me_turbolift_colonly.from_pydata([(1.496, 1.0, -0.003867), (1.496, -1.0, -0.003867), (1.496, 1.0, 8.954), (1.496, -1.0, 8.954), (-1.306, -1.0, 8.954), (-1.306, -1.0, -0.003867), (-1.306, 1.0, -0.003867), (-1.306, 1.0, 8.954), (-1.306, -0.7783, 8.954), (-1.306, -0.7783, -0.003867), (-1.306, 0.7783, 8.954), (-1.306, 0.7783, -0.003867), (0.3807, 1.729, -0.003867), (-0.3886, 1.729, -0.003867), (-0.3886, -1.768, -0.003867), (0.3807, -1.769, -0.003867), (-0.3886, 1.729, 8.954), (0.3807, 1.729, 8.954), (0.3807, -1.769, 8.954), (-0.3886, -1.768, 8.954), (-1.306, 0.7783, 4.523), (-1.306, -0.7783, 4.523), (-0.3886, 1.729, 3.762), (-0.3886, -1.768, 3.762), (1.496, 1.0, 3.762), (1.496, -1.0, 3.762), (-1.306, -1.0, 3.762), (-1.306, 1.0, 3.762), (-1.306, -0.7783, 3.0), (-1.306, -0.7783, 7.477), (-1.306, 0.7783, 7.477), (-1.306, 0.7783, 3.0), (0.3807, -1.769, 3.762), (0.3807, 1.729, 3.762), (1.371, 0.9324, -0.003867), (1.371, -0.9343, -0.003867), (1.371, 0.9324, 8.954), (1.371, -0.9343, 8.954), (-1.109, -0.9416, 8.954), (-1.109, -0.9416, -0.003867), (-1.109, 0.9396, -0.003867), (-1.109, 0.9396, 8.954), (-1.109, -0.7783, 8.954), (-1.109, -0.7783, -0.003867), (-1.109, 0.7783, 8.954), (-1.109, 0.7783, -0.003867), (0.3435, 1.604, -0.003867), (-0.345, 1.604, -0.003867), (-0.3432, -1.643, -0.003867), (0.3419, -1.644, -0.003867), (-0.345, 1.604, 8.954), (0.3435, 1.604, 8.954), (0.3419, -1.644, 8.954), (-0.3432, -1.643, 8.954), (-1.109, 0.7783, 4.523), (-1.109, -0.7783, 4.523), (1.371, -0.9343, 3.762), (-1.109, -0.9416, 3.762), (-0.3432, -1.643, 3.762), (1.371, 0.9324, 3.762), (-1.109, 0.9396, 3.762), (-1.109, -0.7783, 3.0), (-1.109, -0.7783, 7.477), (-1.109, 0.7783, 7.477), (-1.109, 0.7783, 3.0), (0.3419, -1.644, 3.762), (-0.345, 1.604, 3.762), (0.3435, 1.604, 3.762)], [], [(28, 21, 20, 31), (19, 4, 26, 23), (3, 18, 32, 25), (7, 16, 22, 27), (17, 2, 24, 33), (16, 17, 33, 22), (2, 3, 25, 24), (4, 29, 21, 26), (27, 31, 20), (30, 29, 8, 10), (23, 32, 18, 19), (26, 21, 28), (27, 20, 30, 7), (0, 24, 25, 1), (12, 33, 24, 0), (1, 25, 32, 15), (5, 26, 28, 9), (14, 23, 26, 5), (4, 8, 29), (6, 27, 22, 13), (7, 30, 10), (27, 6, 11, 31), (23, 14, 15, 32), (13, 22, 33, 12), (61, 64, 54, 55), (53, 58, 57, 38), (37, 56, 65, 52), (41, 60, 66, 50), (51, 67, 59, 36), (50, 66, 67, 51), (36, 59, 56, 37), (38, 57, 55, 62), (60, 54, 64), (63, 44, 42, 62), (58, 53, 52, 65), (57, 61, 55), (60, 41, 63, 54), (34, 35, 56, 59), (46, 34, 59, 67), (35, 49, 65, 56), (39, 43, 61, 57), (48, 39, 57, 58), (38, 62, 42), (40, 47, 66, 60), (41, 44, 63), (60, 64, 45, 40), (58, 65, 49, 48), (47, 46, 67, 66), (28, 31, 64, 61), (5, 9, 43, 39), (8, 4, 38, 42), (0, 1, 35, 34), (3, 2, 36, 37), (7, 10, 44, 41), (11, 6, 40, 45), (19, 18, 52, 53), (15, 14, 48, 49), (13, 12, 46, 47), (17, 16, 50, 51), (29, 30, 63, 62), (12, 0, 34, 46), (2, 17, 51, 36), (6, 13, 47, 40), (16, 7, 41, 50), (1, 15, 49, 35), (14, 5, 39, 48), (18, 3, 37, 52), (4, 19, 53, 38), (21, 29, 62, 55), (10, 8, 42, 44), (20, 21, 55, 54), (30, 20, 54, 63), (9, 28, 61, 43), (31, 11, 45, 64)])
me_turbolift_colonly.polygons.foreach_set('use_smooth', [True] * 74)
_uv = me_turbolift_colonly.uv_layers.new(name='UVMap')
_uv.uv.foreach_set('vector', [0.3118, 0.555, 0.3118, 0.625, 0.1882, 0.625, 0.1882, 0.555, 0.4733, 0.75, 0.3333, 0.75, 0.3333, 0.625, 0.4733, 0.625, 0.6667, 0.75, 0.5265, 0.75, 0.5265, 0.625, 0.6667, 0.625, 0.1667, 0.75, 0.02668, 0.75, 0.02668, 0.625, 0.1667, 0.625, 0.9735, 0.75, 0.8333, 0.75, 0.8333, 0.625, 0.9735, 0.625, 0.02668, 0.75, 0.03249, 0.75, 0.03249, 0.625, 0.02668, 0.625, 0.8333, 0.75, 0.6667, 0.75, 0.6667, 0.625, 0.8333, 0.625, 0.3333, 0.75, 0.3118, 0.695, 0.3118, 0.625, 0.3333, 0.625, 0.1667, 0.5405, 0.1882, 0.555, 0.1882, 0.625, 0.1882, 0.695, 0.3118, 0.695, 0.3118, 0.7285, 0.1882, 0.7285, 0.4733, 0.625, 0.5265, 0.625, 0.5265, 0.75, 0.4733, 0.75, 0.3333, 0.625, 0.3118, 0.625, 0.3118, 0.555, 0.1667, 0.625, 0.1882, 0.625, 0.1882, 0.695, 0.1667, 0.75, 0.8333, 0.5, 0.8333, 0.5405, 0.6667, 0.5405, 0.6667, 0.5, 0.9735, 0.5, 0.9735, 0.5405, 0.8333, 0.5405, 0.8333, 0.5, 0.6667, 0.5, 0.6667, 0.5405, 0.5265, 0.5405, 0.5265, 0.5, 0.3333, 0.5, 0.3333, 0.5405, 0.3118, 0.555, 0.3118, 0.5215, 0.4733, 0.5, 0.4733, 0.5405, 0.3333, 0.5405, 0.3333, 0.5, 0.3333, 0.75, 0.3118, 0.7285, 0.3118, 0.695, 0.1667, 0.5, 0.1667, 0.5405, 0.02668, 0.5405, 0.02668, 0.5, 0.1667, 0.75, 0.1882, 0.695, 0.1882, 0.7285, 0.1667, 0.5405, 0.1667, 0.5, 0.1882, 0.5215, 0.1882, 0.555, 0.4733, 0.5405, 0.4733, 0.5, 0.5265, 0.5, 0.5265, 0.5405, 0.02668, 0.5, 0.02668, 0.5405, 0.03249, 0.5405, 0.03249, 0.5, 0.3118, 0.555, 0.1882, 0.555, 0.1882, 0.625, 0.3118, 0.625, 0.4733, 0.75, 0.4733, 0.625, 0.3333, 0.625, 0.3333, 0.75, 0.6667, 0.75, 0.6667, 0.625, 0.5265, 0.625, 0.5265, 0.75, 0.1667, 0.75, 0.1667, 0.625, 0.02668, 0.625, 0.02668, 0.75, 0.9735, 0.75, 0.9735, 0.625, 0.8333, 0.625, 0.8333, 0.75, 0.02668, 0.75, 0.02668, 0.625, 0.03249, 0.625, 0.03249, 0.75, 0.8333, 0.75, 0.8333, 0.625, 0.6667, 0.625, 0.6667, 0.75, 0.3333, 0.75, 0.3333, 0.625, 0.3118, 0.625, 0.3118, 0.695, 0.1667, 0.625, 0.1882, 0.625, 0.1882, 0.555, 0.1882, 0.695, 0.1882, 0.7285, 0.3118, 0.7285, 0.3118, 0.695, 0.4733, 0.625, 0.4733, 0.75, 0.5265, 0.75, 0.5265, 0.625, 0.3333, 0.5405, 0.3118, 0.555, 0.3118, 0.625, 0.1667, 0.625, 0.1667, 0.75, 0.1882, 0.695, 0.1882, 0.625, 0.8333, 0.5, 0.6667, 0.5, 0.6667, 0.5405, 0.8333, 0.5405, 0.9735, 0.5, 0.8333, 0.5, 0.8333, 0.5405, 0.9735, 0.5405, 0.6667, 0.5, 0.5265, 0.5, 0.5265, 0.5405, 0.6667, 0.5405, 0.3333, 0.5, 0.3118, 0.5215, 0.3118, 0.555, 0.3333, 0.5405, 0.4733, 0.5, 0.3333, 0.5, 0.3333, 0.5405, 0.4733, 0.5405, 0.3333, 0.75, 0.3118, 0.695, 0.3118, 0.7285, 0.1667, 0.5, 0.02668, 0.5, 0.02668, 0.5405, 0.1667, 0.5405, 0.1667, 0.75, 0.1882, 0.7285, 0.1882, 0.695, 0.1667, 0.5405, 0.1882, 0.555, 0.1882, 0.5215, 0.1667, 0.5, 0.4733, 0.5405, 0.5265, 0.5405, 0.5265, 0.5, 0.4733, 0.5, 0.02668, 0.5, 0.03249, 0.5, 0.03249, 0.5405, 0.02668, 0.5405, 0.3118, 0.555, 0.1882, 0.555, 0.1882, 0.555, 0.3118, 0.555, 0.3333, 0.5, 0.3118, 0.5215, 0.3118, 0.5215, 0.3333, 0.5, 0.3118, 0.7285, 0.3333, 0.75, 0.3333, 0.75, 0.3118, 0.7285, 0.8333, 0.5, 0.6667, 0.5, 0.6667, 0.5, 0.8333, 0.5, 0.6667, 0.75, 0.8333, 0.75, 0.8333, 0.75, 0.6667, 0.75, 0.1667, 0.75, 0.1882, 0.7285, 0.1882, 0.7285, 0.1667, 0.75, 0.1882, 0.5215, 0.1667, 0.5, 0.1667, 0.5, 0.1882, 0.5215, 0.4733, 0.75, 0.5265, 0.75, 0.5265, 0.75, 0.4733, 0.75, 0.5265, 0.5, 0.4733, 0.5, 0.4733, 0.5, 0.5265, 0.5, 0.02668, 0.5, 0.03249, 0.5, 0.03249, 0.5, 0.02668, 0.5, 0.03249, 0.75, 0.02668, 0.75, 0.02668, 0.75, 0.03249, 0.75, 0.3118, 0.695, 0.1882, 0.695, 0.1882, 0.695, 0.3118, 0.695, 0.9735, 0.5, 0.8333, 0.5, 0.8333, 0.5, 0.9735, 0.5, 0.8333, 0.75, 0.9735, 0.75, 0.9735, 0.75, 0.8333, 0.75, 0.1667, 0.5, 0.02668, 0.5, 0.02668, 0.5, 0.1667, 0.5, 0.02668, 0.75, 0.1667, 0.75, 0.1667, 0.75, 0.02668, 0.75, 0.6667, 0.5, 0.5265, 0.5, 0.5265, 0.5, 0.6667, 0.5, 0.4733, 0.5, 0.3333, 0.5, 0.3333, 0.5, 0.4733, 0.5, 0.5265, 0.75, 0.6667, 0.75, 0.6667, 0.75, 0.5265, 0.75, 0.3333, 0.75, 0.4733, 0.75, 0.4733, 0.75, 0.3333, 0.75, 0.3118, 0.625, 0.3118, 0.695, 0.3118, 0.695, 0.3118, 0.625, 0.1882, 0.7285, 0.3118, 0.7285, 0.3118, 0.7285, 0.1882, 0.7285, 0.1882, 0.625, 0.3118, 0.625, 0.3118, 0.625, 0.1882, 0.625, 0.1882, 0.695, 0.1882, 0.625, 0.1882, 0.625, 0.1882, 0.695, 0.3118, 0.5215, 0.3118, 0.555, 0.3118, 0.555, 0.3118, 0.5215, 0.1882, 0.555, 0.1882, 0.5215, 0.1882, 0.5215, 0.1882, 0.555])
_uv.active_render = True
_uv = me_turbolift_colonly.uv_layers.new(name='UVMap_02')
_uv.uv.foreach_set('vector', [0.3831, 0.804, 0.2621, 0.804, 0.2621, 0.9293, 0.3831, 0.9293, 0.7702, 0.6707, 0.7137, 0.6707, 0.7137, 0.9293, 0.7702, 0.9293, 0.254, 0.396, 0.254, 0.2707, 0.004016, 0.2707, 0.004016, 0.396, 0.8992, 0.2707, 0.8427, 0.2707, 0.8427, 0.5293, 0.8992, 0.5293, 0.254, 0.5293, 0.254, 0.404, 0.004016, 0.404, 0.004016, 0.5293, 0.8347, 0.5373, 0.7782, 0.5373, 0.7782, 0.796, 0.8347, 0.796, 0.5121, 0.396, 0.5121, 0.2707, 0.2621, 0.2707, 0.2621, 0.396, 0.8347, 0.004016, 0.7782, 0.004016, 0.7782, 0.2627, 0.8347, 0.2627, 0.3911, 0.8707, 0.3911, 0.9253, 0.4436, 0.8707, 0.6411, 0.5373, 0.5201, 0.5373, 0.5201, 0.6627, 0.6411, 0.6627, 0.254, 0.7293, 0.254, 0.6707, 0.004016, 0.6707, 0.004016, 0.7293, 0.4476, 0.9293, 0.3951, 0.9293, 0.4476, 0.8747, 0.7057, 0.004016, 0.6492, 0.004016, 0.6492, 0.2627, 0.7057, 0.2627, 0.2621, 0.6627, 0.5121, 0.6627, 0.5121, 0.5373, 0.2621, 0.5373, 0.6411, 0.5293, 0.6411, 0.2707, 0.5201, 0.2707, 0.5201, 0.5293, 0.004016, 0.6627, 0.254, 0.6627, 0.254, 0.5373, 0.004016, 0.5373, 0.9637, 0.796, 0.9637, 0.5373, 0.9395, 0.5373, 0.9395, 0.796, 0.004016, 0.796, 0.254, 0.796, 0.254, 0.7373, 0.004016, 0.7373, 0.4758, 0.804, 0.4556, 0.804, 0.4556, 0.9253, 0.9637, 0.2627, 0.9637, 0.004016, 0.9072, 0.004016, 0.9072, 0.2627, 0.4596, 0.9293, 0.4799, 0.808, 0.4799, 0.9293, 0.2621, 0.9627, 0.5121, 0.9627, 0.5121, 0.9373, 0.2621, 0.9373, 0.7702, 0.2627, 0.7702, 0.004016, 0.7137, 0.004016, 0.7137, 0.2627, 0.2621, 0.796, 0.5121, 0.796, 0.5121, 0.7373, 0.2621, 0.7373, 0.7702, 0.5373, 0.6492, 0.5373, 0.6492, 0.6627, 0.7702, 0.6627, 0.7702, 0.5293, 0.7702, 0.2707, 0.7137, 0.2707, 0.7137, 0.5293, 0.2621, 0.5293, 0.5121, 0.5293, 0.5121, 0.404, 0.2621, 0.404, 0.8347, 0.5293, 0.8347, 0.2707, 0.7782, 0.2707, 0.7782, 0.5293, 0.2621, 0.2627, 0.5121, 0.2627, 0.5121, 0.1373, 0.2621, 0.1373, 0.8992, 0.2627, 0.8992, 0.004016, 0.8427, 0.004016, 0.8427, 0.2627, 0.2621, 0.1293, 0.5121, 0.1293, 0.5121, 0.004016, 0.2621, 0.004016, 0.5766, 0.9293, 0.5766, 0.6707, 0.5201, 0.6707, 0.5201, 0.9293, 0.3911, 0.804, 0.4436, 0.804, 0.3911, 0.8586, 0.7057, 0.6707, 0.5847, 0.6707, 0.5847, 0.796, 0.7057, 0.796, 0.004016, 0.8627, 0.254, 0.8627, 0.254, 0.804, 0.004016, 0.804, 0.4476, 0.8627, 0.4476, 0.808, 0.3951, 0.8627, 0.8992, 0.796, 0.8992, 0.5373, 0.8427, 0.5373, 0.8427, 0.796, 0.254, 0.2627, 0.254, 0.1373, 0.004016, 0.1373, 0.004016, 0.2627, 0.6411, 0.004016, 0.5201, 0.004016, 0.5201, 0.2627, 0.6411, 0.2627, 0.254, 0.1293, 0.254, 0.004016, 0.004016, 0.004016, 0.004016, 0.1293, 0.9315, 0.5373, 0.9072, 0.5373, 0.9072, 0.796, 0.9315, 0.796, 0.254, 0.9293, 0.254, 0.8707, 0.004016, 0.8707, 0.004016, 0.9293, 0.5847, 0.8253, 0.7016, 0.804, 0.5847, 0.804, 0.9637, 0.2707, 0.9072, 0.2707, 0.9072, 0.5293, 0.9637, 0.5293, 0.7057, 0.808, 0.7057, 0.8293, 0.5887, 0.8293, 0.254, 0.9627, 0.254, 0.9373, 0.004016, 0.9373, 0.004016, 0.9627, 0.7057, 0.2707, 0.6492, 0.2707, 0.6492, 0.5293, 0.7057, 0.5293, 0.5121, 0.7293, 0.5121, 0.6707, 0.2621, 0.6707, 0.2621, 0.7293, 0.8347, 0.996, 0.8347, 0.8707, 0.8105, 0.8707, 0.8105, 0.996, 0.867, 0.8373, 0.8427, 0.8373, 0.8427, 0.8627, 0.867, 0.8627, 0.8347, 0.8373, 0.8105, 0.8373, 0.8105, 0.8627, 0.8347, 0.8627, 0.5847, 0.9293, 0.7057, 0.9293, 0.7057, 0.904, 0.5847, 0.904, 0.8024, 0.9293, 0.8024, 0.804, 0.7782, 0.804, 0.7782, 0.9293, 0.867, 0.804, 0.8427, 0.804, 0.8427, 0.8293, 0.867, 0.8293, 0.8347, 0.804, 0.8105, 0.804, 0.8105, 0.8293, 0.8347, 0.8293, 0.4556, 0.996, 0.5121, 0.996, 0.5121, 0.9707, 0.4556, 0.9707, 0.9637, 0.9293, 0.9637, 0.8707, 0.9395, 0.8707, 0.9395, 0.9293, 0.3911, 0.996, 0.4476, 0.996, 0.4476, 0.9707, 0.3911, 0.9707, 0.9637, 0.8627, 0.9637, 0.804, 0.9395, 0.804, 0.9395, 0.8627, 0.5847, 0.8627, 0.7057, 0.8627, 0.7057, 0.8373, 0.5847, 0.8373, 0.5121, 0.9293, 0.5121, 0.804, 0.4879, 0.804, 0.4879, 0.9293, 0.5847, 0.896, 0.7057, 0.896, 0.7057, 0.8707, 0.5847, 0.8707, 0.8024, 0.996, 0.8024, 0.9373, 0.7782, 0.9373, 0.7782, 0.996, 0.5201, 0.996, 0.5766, 0.996, 0.5766, 0.9707, 0.5201, 0.9707, 0.8992, 0.9293, 0.8992, 0.804, 0.875, 0.804, 0.875, 0.9293, 0.875, 0.9627, 0.9315, 0.9627, 0.9315, 0.9373, 0.875, 0.9373, 0.9315, 0.9293, 0.9315, 0.804, 0.9072, 0.804, 0.9072, 0.9293, 0.5847, 0.996, 0.6411, 0.996, 0.6411, 0.9707, 0.5847, 0.9707, 0.996, 0.5293, 0.996, 0.2707, 0.9718, 0.2707, 0.9718, 0.5293, 0.2621, 0.996, 0.3831, 0.996, 0.3831, 0.9707, 0.2621, 0.9707, 0.867, 0.996, 0.867, 0.8707, 0.8427, 0.8707, 0.8427, 0.996, 0.5201, 0.9627, 0.7702, 0.9627, 0.7702, 0.9373, 0.5201, 0.9373, 0.996, 0.2627, 0.996, 0.004016, 0.9718, 0.004016, 0.9718, 0.2627, 0.004016, 0.996, 0.254, 0.996, 0.254, 0.9707, 0.004016, 0.9707])
me_turbolift_colonly.materials.append(mat_grey_001)
me_turbolift_colonly.materials.append(mat_black_001)
me_turbolift_colonly.materials.append(mat_metal_shutter_used_001)
me_turbolift_colonly.materials.append(mat_shark_skin_fabric_001)
me_turbolift_colonly.materials.append(mat_titanium_brushed_001)
me_turbolift_colonly.materials.append(mat_light_001)
me_turbolift_colonly.update()

# ---- objects
ob_turbolift_001 = bpy.data.objects.new('Turbolift.001', me_turbolift_005)
ob_turbolift_colonly = bpy.data.objects.new('Turbolift-colonly', me_turbolift_colonly)

# ---- transforms, parenting, visibility, modifiers, constraints
ob_turbolift_001.location = (0.0, 0.0, 0.0)
_vg = ob_turbolift_001.vertex_groups.new(name='Root')
_vg = ob_turbolift_001.vertex_groups.new(name='Bone')
_vg = ob_turbolift_001.vertex_groups.new(name='Bone.001')
_vg = ob_turbolift_001.vertex_groups.new(name='Bone.002')
_vg = ob_turbolift_001.vertex_groups.new(name='Bone.003')
_m = ob_turbolift_001.modifiers.new('GeometryNodes', 'NODES')
_m.node_group = ng_auto_smooth_001
_gi = [s.identifier for s in ng_auto_smooth_001.interface.items_tree if s.item_type == 'SOCKET' and s.in_out == 'INPUT']
_m[_gi[1]] = 0.8727  # Angle
_m = ob_turbolift_001.modifiers.new('GeometryNodes.001', 'NODES')
_m.node_group = ng_uv_box_project_002
_gi = [s.identifier for s in ng_uv_box_project_002.interface.items_tree if s.item_type == 'SOCKET' and s.in_out == 'INPUT']
_m[_gi[5]] = None  # Material
_m[_gi[10]] = None  # Reference Origin
_m = ob_turbolift_001.modifiers.new('Smooth by Angle', 'NODES')
_m.node_group = ng_smooth_by_angle_001
_gi = [s.identifier for s in ng_smooth_by_angle_001.interface.items_tree if s.item_type == 'SOCKET' and s.in_out == 'INPUT']
_m[_gi[1]] = 0.8727  # Angle
_m.show_group_selector = False
_m = ob_turbolift_001.modifiers.new('WeightedNormal', 'WEIGHTED_NORMAL')
_m.keep_sharp = True
_m.use_face_influence = True
_m = ob_turbolift_001.modifiers.new('Triangulate', 'TRIANGULATE')
_m.quad_method = 'BEAUTY'
_m.keep_custom_normals = True
ob_turbolift_colonly.location = (0.0, 0.0, 0.0)
ob_turbolift_colonly.display_type = 'WIRE'
ob_turbolift_colonly.display.show_shadows = False
_vg = ob_turbolift_colonly.vertex_groups.new(name='Root')
_vg = ob_turbolift_colonly.vertex_groups.new(name='Bone')
_vg = ob_turbolift_colonly.vertex_groups.new(name='Bone.001')
_vg = ob_turbolift_colonly.vertex_groups.new(name='Bone.002')
_vg = ob_turbolift_colonly.vertex_groups.new(name='Bone.003')
_m = ob_turbolift_colonly.modifiers.new('GeometryNodes', 'NODES')
_m.node_group = ng_auto_smooth_001
_gi = [s.identifier for s in ng_auto_smooth_001.interface.items_tree if s.item_type == 'SOCKET' and s.in_out == 'INPUT']
_m[_gi[1]] = 0.8727  # Angle
_m = ob_turbolift_colonly.modifiers.new('GeometryNodes.001', 'NODES')
_m.node_group = ng_uv_box_project_002
_gi = [s.identifier for s in ng_uv_box_project_002.interface.items_tree if s.item_type == 'SOCKET' and s.in_out == 'INPUT']
_m[_gi[5]] = None  # Material
_m[_gi[10]] = None  # Reference Origin
_m = ob_turbolift_colonly.modifiers.new('Smooth by Angle', 'NODES')
_m.node_group = ng_smooth_by_angle_001
_gi = [s.identifier for s in ng_smooth_by_angle_001.interface.items_tree if s.item_type == 'SOCKET' and s.in_out == 'INPUT']
_m[_gi[1]] = 0.8727  # Angle
_m.show_group_selector = False
_m = ob_turbolift_colonly.modifiers.new('WeightedNormal', 'WEIGHTED_NORMAL')
_m.keep_sharp = True
_m.use_face_influence = True
_m = ob_turbolift_colonly.modifiers.new('Triangulate', 'TRIANGULATE')
_m.quad_method = 'BEAUTY'
_m.keep_custom_normals = True

# ---- collection membership
col_meshes.objects.link(ob_turbolift_001)
col_colliders.objects.link(ob_turbolift_colonly)

# ---- scene / render settings (as saved in the file)
scene.frame_start = 0; scene.frame_end = 10; scene.frame_set(0)
scene.render.engine = 'BLENDER_EEVEE_NEXT'
scene.render.compositor_device = 'GPU'
scene.render.compositor_precision = 'FULL'
scene.eevee.use_gtao = True
scene.eevee.use_bokeh_jittered = True
scene.eevee.ray_tracing_options.use_denoise = False
scene.eevee.use_raytracing = True
scene.view_settings.look = 'Medium High Contrast'
scene.view_settings.view_transform = 'Filmic'
bpy.context.view_layer.update()

# ---- added for rendering (the .blend has no active camera): camera
cam_auto = bpy.data.cameras.new('AutoCamera')
cam_auto.lens = 50.0
cam_auto.sensor_width = 36.0
cam_auto.clip_end = 1000.0
ob_auto_camera = bpy.data.objects.new('AutoCamera', cam_auto)
scene.collection.objects.link(ob_auto_camera)
ob_auto_camera.location = (9.36254, -11.1407, 11.889)
ob_auto_camera.rotation_euler = (1.09748, -7.21219e-08, 0.694738)
scene.camera = ob_auto_camera
bpy.context.view_layer.update()
